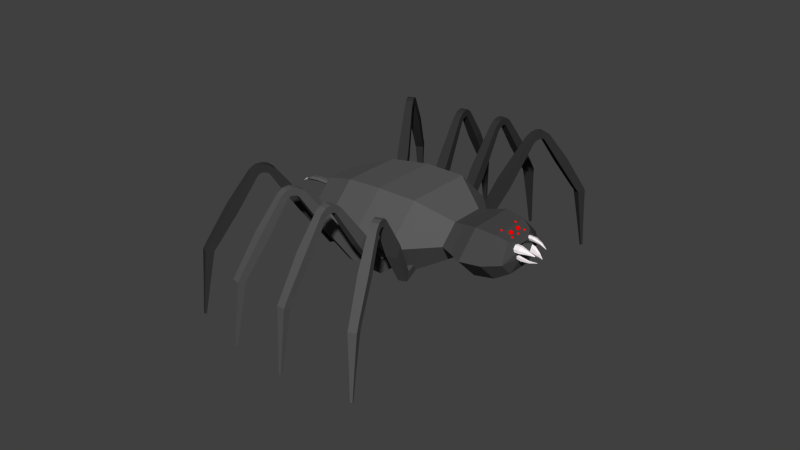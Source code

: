 # Source: Spider.blend  (saved by Blender 2.78.0; exported with 4.5.12 LTS)
import bpy
from mathutils import Matrix  # noqa: F401  (used for matrix-valued properties, if any)

bpy.ops.wm.read_factory_settings(use_empty=True)
scene = bpy.context.scene
scene.name = 'Scene'

# ---- collections
col_collection_1 = bpy.data.collections.new('Collection 1'); scene.collection.children.link(col_collection_1)

# ---- materials (node trees are filled in below, after node groups)
mat_material_006 = bpy.data.materials.new('Material.006')
mat_material_006.alpha_threshold = 0.0
mat_material_006.use_transparent_shadow = False
mat_material_006.diffuse_color = (1.0, 0.9787, 0.9163, 1.0)
mat_material_006.roughness = 0.5
mat_material_004 = bpy.data.materials.new('Material.004')
mat_material_004.alpha_threshold = 0.0
mat_material_004.use_transparent_shadow = False
mat_material_004.diffuse_color = (0.03522, 0.03522, 0.03522, 1.0)
mat_material_004.roughness = 0.5
mat_material_005 = bpy.data.materials.new('Material.005')
mat_material_005.alpha_threshold = 0.0
mat_material_005.use_transparent_shadow = False
mat_material_005.diffuse_color = (0.09463, 0.09463, 0.09463, 1.0)
mat_material_005.roughness = 0.5
mat_material_002 = bpy.data.materials.new('Material.002')
mat_material_002.alpha_threshold = 0.0
mat_material_002.use_transparent_shadow = False
mat_material_002.diffuse_color = (1.0, 0.9335, 0.9626, 1.0)
mat_material_002.roughness = 0.5
mat_material = bpy.data.materials.new('Material')
mat_material.alpha_threshold = 0.0
mat_material.use_transparent_shadow = False
mat_material.diffuse_color = (0.06372, 0.06372, 0.06372, 1.0)
mat_material.roughness = 0.5
mat_material.line_color = (0.0, 0.0, 0.0, 1.0)
mat_material_003 = bpy.data.materials.new('Material.003')
mat_material_003.alpha_threshold = 0.0
mat_material_003.use_transparent_shadow = False
mat_material_003.diffuse_color = (1.0, 0.0, 0.0, 1.0)
mat_material_003.roughness = 0.5
mat_material_001 = bpy.data.materials.new('Material.001')
mat_material_001.alpha_threshold = 0.0
mat_material_001.use_transparent_shadow = False
mat_material_001.diffuse_color = (0.1065, 0.1065, 0.1065, 1.0)
mat_material_001.roughness = 0.5

# ---- material node trees

# ---- world
world_world = bpy.data.worlds.new('World'); scene.world = world_world
world_world.color = (0.05088, 0.05088, 0.05088)
world_world.use_sun_shadow = False
world_world.sun_shadow_jitter_overblur = 0.0
world_world.cycles.sampling_method = 'NONE'
world_world.cycles.sample_map_resolution = 256

# ---- meshes
me_cube_015 = bpy.data.meshes.new('Cube.015')
me_cube_015.from_pydata([(-3.477, -0.007778, -0.369), (-3.477, 0.007779, -0.369), (-3.484, -0.007778, -0.3551), (-3.484, 0.007779, -0.3551), (-3.481, -0.01561, -0.362), (-3.481, 0.01561, -0.362), (-3.163, 0.05368, -0.2234), (-3.211, 0.05368, -0.1273), (-3.187, 0.1077, -0.1753), (-3.211, -0.05368, -0.1273), (-3.187, -0.1077, -0.1753), (-3.163, -0.05368, -0.2234)], [], [(9, 7, 3, 2), (8, 6, 1, 5), (4, 2, 3, 5), (0, 4, 5, 1), (10, 9, 2, 4), (11, 10, 4, 0), (7, 8, 5, 3), (6, 11, 0, 1)])
me_cube_015.materials.append(mat_material_006)
me_cube_015.use_remesh_preserve_volume = False
me_cube_015.use_remesh_preserve_attributes = False
me_cube_015.use_mirror_vertex_groups = False
me_cube_015.update()
me_cube_011 = bpy.data.meshes.new('Cube.011')
me_cube_011.from_pydata([(19.26, -1.16, 3.946), (14.28, -1.188, 8.033), (19.25, 0.8399, 3.944), (14.28, 0.8122, 8.031), (20.53, -1.157, 5.492), (15.55, -1.184, 9.579), (20.52, 0.8433, 5.49), (15.55, 0.8156, 9.576), (19.64, -1.612, 3.629), (20.61, 0.6231, 2.829), (20.91, -1.609, 5.175), (21.88, 0.6264, 4.374), (30.15, -20.29, -4.829), (31.02, -18.89, -5.551), (31.29, -20.29, -3.438), (32.17, -18.89, -4.16), (30.15, -20.29, -4.829), (31.02, -18.89, -5.551), (31.29, -20.29, -3.438), (32.17, -18.89, -4.16), (31.25, -21.33, -5.733), (31.57, -19.58, -5.997), (32.39, -21.33, -4.341), (32.71, -19.58, -4.606), (32.35, -21.63, -6.637), (32.26, -19.83, -6.565), (33.49, -21.62, -5.246), (33.4, -19.83, -5.174), (33.4, -21.43, -7.498), (32.66, -19.9, -6.896), (34.54, -21.43, -6.106), (33.8, -19.9, -5.504), (34.47, -20.48, -8.377), (33.31, -19.48, -7.426), (35.61, -20.47, -6.985), (34.45, -19.48, -6.035), (42.24, -5.757, -14.92), (40.95, -4.65, -13.87), (43.51, -5.753, -13.38), (42.22, -4.646, -12.32), (43.37, -3.367, -15.85), (41.83, -3.126, -14.59), (44.63, -3.364, -14.31), (43.1, -3.123, -13.05), (44.74, 12.58, -16.08), (44.31, 12.65, -15.73), (45.09, 12.58, -15.65), (44.67, 12.65, -15.3), (24.42, -11.25, -0.6704), (26.08, -11.25, 1.353), (27.35, -8.767, 0.3036), (25.69, -8.771, -1.719), (38.46, -13.22, -12.01), (39.94, -13.22, -10.22), (38.44, -11.93, -8.99), (36.96, -11.94, -10.79), (44.09, 5.127, -15.94), (44.84, 5.129, -15.03), (43.94, 5.271, -14.29), (43.19, 5.269, -15.2), (14.99, 1.048, -2.222), (11.67, 1.029, 3.295), (15.0, 3.048, -2.22), (11.68, 3.029, 3.296), (16.7, 1.043, -1.191), (13.38, 1.023, 4.326), (16.71, 3.043, -1.189), (13.39, 3.023, 4.327), (15.25, 0.5958, -2.651), (15.9, 2.83, -3.726), (16.96, 0.5899, -1.62), (17.61, 2.824, -2.695), (22.22, -18.1, -14.16), (22.81, -16.7, -15.13), (23.77, -18.1, -13.23), (24.36, -16.71, -14.21), (22.22, -18.1, -14.16), (22.81, -16.7, -15.13), (23.77, -18.1, -13.23), (24.36, -16.71, -14.21), (22.96, -19.14, -15.38), (23.18, -17.39, -15.74), (24.5, -19.15, -14.46), (24.72, -17.39, -14.81), (23.69, -19.44, -16.61), (23.64, -17.64, -16.51), (25.23, -19.44, -15.68), (25.18, -17.65, -15.58), (24.39, -19.25, -17.77), (23.9, -17.72, -16.95), (25.93, -19.25, -16.84), (25.45, -17.72, -16.02), (25.11, -18.29, -18.95), (24.34, -17.29, -17.67), (26.65, -18.3, -18.02), (25.88, -17.3, -16.74), (30.3, -3.584, -27.7), (29.45, -2.475, -26.28), (32.02, -3.59, -26.67), (31.16, -2.481, -25.25), (31.07, -1.196, -28.95), (30.04, -0.9526, -27.25), (32.78, -1.202, -27.92), (31.76, -0.9585, -26.22), (32.36, 14.75, -29.61), (32.07, 14.81, -29.14), (32.83, 14.74, -29.32), (32.55, 14.81, -28.85), (18.26, -9.049, -8.313), (20.5, -9.056, -6.964), (21.36, -6.579, -8.374), (19.12, -6.571, -9.724), (27.68, -11.04, -23.71), (29.68, -11.05, -22.51), (28.68, -9.761, -20.85), (26.69, -9.755, -22.05), (31.76, 7.296, -29.27), (32.77, 7.292, -28.66), (32.17, 7.435, -27.66), (31.16, 7.439, -28.27), (6.68, 0.3784, -5.496), (4.321, 0.3575, 0.4946), (6.659, 2.378, -5.505), (4.3, 2.357, 0.4849), (8.541, 0.4014, -4.763), (6.181, 0.3805, 1.228), (8.52, 2.401, -4.772), (6.16, 2.38, 1.218), (6.868, -0.07422, -5.959), (7.306, 2.16, -7.139), (8.729, -0.05121, -5.226), (9.166, 2.183, -6.406), (12.1, -18.76, -18.37), (12.5, -17.37, -19.43), (13.77, -18.74, -17.71), (14.17, -17.35, -18.77), (12.1, -18.76, -18.37), (12.5, -17.37, -19.43), (13.77, -18.74, -17.71), (14.17, -17.35, -18.77), (12.63, -19.81, -19.69), (12.76, -18.05, -20.09), (14.3, -19.79, -19.03), (14.44, -18.03, -19.43), (13.15, -20.1, -21.02), (13.09, -18.31, -20.92), (14.83, -20.08, -20.36), (14.77, -18.29, -20.26), (13.65, -19.91, -22.28), (13.29, -18.38, -21.4), (15.32, -19.89, -21.62), (14.96, -18.36, -20.74), (14.15, -18.96, -23.57), (13.59, -17.96, -22.18), (15.82, -18.93, -22.91), (15.26, -17.94, -21.52), (17.63, -4.249, -33.14), (17.01, -3.141, -31.59), (19.49, -4.226, -32.41), (18.87, -3.118, -30.86), (18.14, -1.861, -34.51), (17.41, -1.618, -32.66), (20.0, -1.838, -33.78), (19.27, -1.595, -31.93), (19.09, 14.09, -35.45), (18.88, 14.16, -34.94), (19.6, 14.1, -35.25), (19.4, 14.16, -34.73), (9.032, -9.722, -11.99), (11.47, -9.691, -11.03), (12.05, -7.214, -12.58), (9.611, -7.244, -13.54), (15.81, -11.71, -28.72), (17.97, -11.69, -27.87), (17.25, -10.4, -26.08), (15.08, -10.42, -26.93), (18.66, 6.636, -34.97), (19.75, 6.649, -34.54), (19.32, 6.792, -33.46), (18.23, 6.779, -33.89), (-1.0, -0.9748, -5.438), (-1.0, -1.0, 1.0), (-1.0, 1.025, -5.438), (-1.0, 1.0, 1.0), (1.0, -0.9748, -5.438), (1.0, -1.0, 1.0), (1.0, 1.025, -5.438), (1.0, 1.0, 1.0), (-1.0, -1.427, -5.938), (-1.0, 0.8077, -7.196), (1.0, -1.427, -5.938), (1.0, 0.8077, -7.196), (-0.9002, -20.11, -19.41), (-0.9002, -18.71, -20.55), (0.9002, -20.11, -19.41), (0.9002, -18.71, -20.55), (-0.9002, -20.11, -19.41), (-0.9002, -18.71, -20.55), (0.9002, -20.11, -19.41), (0.9002, -18.71, -20.55), (-0.9002, -21.15, -20.84), (-0.9002, -19.4, -21.25), (0.9002, -21.15, -20.84), (0.9002, -19.4, -21.25), (-0.9002, -21.45, -22.27), (-0.9002, -19.65, -22.15), (0.9002, -21.45, -22.27), (0.9002, -19.65, -22.15), (-0.9002, -21.25, -23.62), (-0.9002, -19.72, -22.67), (0.9002, -21.25, -23.62), (0.9002, -19.72, -22.67), (-0.9002, -20.3, -25.0), (-0.9002, -19.3, -23.51), (0.9002, -20.3, -25.0), (0.9002, -19.3, -23.51), (-1.0, -5.583, -35.17), (-1.0, -4.475, -33.51), (1.0, -5.583, -35.17), (1.0, -4.475, -33.51), (-1.0, -3.194, -36.63), (-1.0, -2.952, -34.65), (1.0, -3.194, -36.63), (1.0, -2.952, -34.65), (-0.2781, 12.75, -37.85), (-0.2781, 12.82, -37.3), (0.2781, 12.75, -37.85), (0.2781, 12.82, -37.3), (-1.309, -11.07, -12.35), (1.309, -11.07, -12.35), (1.309, -8.589, -14.0), (-1.309, -8.589, -14.0), (-1.163, -13.05, -30.4), (1.163, -13.05, -30.4), (1.163, -11.76, -28.47), (-1.163, -11.76, -28.47), (-0.5877, 5.3, -37.25), (0.5877, 5.3, -37.25), (0.5877, 5.442, -36.09), (-0.5877, 5.442, -36.09), (11.77, -1.687, 26.13), (11.49, -1.639, 19.7), (11.77, 0.3133, 26.16), (11.5, 0.3611, 19.73), (9.776, -1.687, 26.22), (9.496, -1.639, 19.79), (9.777, 0.3129, 26.24), (9.497, 0.3607, 19.81), (11.8, -2.144, 26.63), (11.85, 0.07595, 27.91), (9.798, -2.145, 26.72), (9.853, 0.07546, 28.0), (12.28, -20.98, 39.89), (12.33, -19.59, 41.04), (10.48, -20.98, 39.96), (10.53, -19.59, 41.11), (12.28, -20.98, 39.89), (12.33, -19.59, 41.04), (10.48, -20.98, 39.96), (10.53, -19.59, 41.11), (12.34, -22.04, 41.3), (12.36, -20.29, 41.73), (10.54, -22.04, 41.38), (10.56, -20.29, 41.81), (12.4, -22.35, 42.72), (12.4, -20.55, 42.62), (10.6, -22.35, 42.8), (10.6, -20.55, 42.7), (12.46, -22.17, 44.07), (12.42, -20.63, 43.14), (10.66, -22.17, 44.15), (10.62, -20.63, 43.22), (12.52, -21.23, 45.47), (12.46, -20.22, 43.98), (10.72, -21.23, 45.54), (10.66, -20.22, 44.06), (13.07, -6.631, 55.79), (12.99, -5.505, 54.14), (11.07, -6.632, 55.87), (11.0, -5.505, 54.22), (13.13, -4.259, 57.27), (13.04, -3.995, 55.29), (11.13, -4.259, 57.36), (11.05, -3.995, 55.38), (12.46, 11.67, 58.7), (12.44, 11.75, 58.15), (11.91, 11.67, 58.72), (11.89, 11.74, 58.17), (12.38, -11.86, 32.91), (9.766, -11.86, 33.03), (9.838, -9.397, 34.7), (12.45, -9.397, 34.59), (13.02, -14.04, 50.93), (10.7, -14.04, 51.03), (10.61, -12.73, 49.11), (12.94, -12.73, 49.01), (12.75, 4.227, 58.01), (11.57, 4.227, 58.06), (11.52, 4.382, 56.89), (12.7, 4.382, 56.84), (3.057, -0.6116, 24.74), (3.947, -0.5641, 18.36), (3.056, 1.388, 24.76), (3.945, 1.436, 18.38), (1.076, -0.6101, 24.46), (1.966, -0.5626, 18.09), (1.075, 1.39, 24.48), (1.964, 1.437, 18.11), (2.989, -1.07, 25.23), (2.813, 1.151, 26.5), (1.008, -1.068, 24.95), (0.8323, 1.152, 26.22), (1.043, -19.9, 38.35), (0.8851, -18.52, 39.49), (-0.7402, -19.9, 38.1), (-0.8981, -18.52, 39.24), (1.043, -19.9, 38.35), (0.8851, -18.52, 39.49), (-0.7402, -19.9, 38.1), (-0.8981, -18.52, 39.24), (0.8469, -20.96, 39.75), (0.7883, -19.21, 40.18), (-0.9363, -20.96, 39.5), (-0.9949, -19.21, 39.93), (0.6503, -21.27, 41.16), (0.665, -19.48, 41.06), (-1.133, -21.27, 40.91), (-1.118, -19.47, 40.81), (0.4629, -21.09, 42.5), (0.593, -19.55, 41.58), (-1.32, -21.09, 42.25), (-1.19, -19.55, 41.33), (0.2711, -20.15, 43.88), (0.4774, -19.14, 42.41), (-1.512, -20.15, 43.63), (-1.306, -19.14, 42.16), (-1.046, -5.555, 54.13), (-0.8169, -4.429, 52.5), (-3.027, -5.553, 53.86), (-2.798, -4.427, 52.22), (-1.25, -3.183, 55.61), (-0.9757, -2.918, 53.64), (-3.231, -3.181, 55.33), (-2.957, -2.917, 53.37), (-2.145, 12.75, 56.89), (-2.069, 12.82, 56.34), (-2.696, 12.75, 56.81), (-2.619, 12.82, 56.27), (2.416, -10.78, 31.51), (-0.1766, -10.78, 31.15), (-0.4062, -8.32, 32.81), (2.187, -8.322, 33.17), (-0.2202, -12.97, 49.35), (-2.524, -12.96, 49.03), (-2.257, -11.65, 47.12), (0.04625, -11.66, 47.45), (-1.75, 5.304, 56.26), (-2.914, 5.305, 56.1), (-2.753, 5.46, 54.94), (-1.589, 5.459, 55.1), (-4.12, -0.2692, 22.24), (-1.823, -0.2237, 16.23), (-4.124, 1.731, 22.26), (-1.827, 1.776, 16.25), (-5.988, -0.2651, 21.53), (-3.691, -0.2197, 15.51), (-5.992, 1.735, 21.55), (-3.695, 1.78, 15.53), (-4.297, -0.7269, 22.7), (-4.751, 1.494, 23.9), (-6.166, -0.7229, 21.99), (-6.619, 1.498, 23.19), (-9.161, -19.56, 35.05), (-9.569, -18.17, 36.13), (-10.84, -19.55, 34.41), (-11.25, -18.17, 35.48), (-9.161, -19.56, 35.05), (-9.569, -18.17, 36.13), (-10.84, -19.55, 34.41), (-11.25, -18.17, 35.48), (-9.668, -20.61, 36.37), (-9.819, -18.87, 36.78), (-11.35, -20.61, 35.73), (-11.5, -18.86, 36.14), (-10.18, -20.93, 37.7), (-10.14, -19.13, 37.61), (-11.86, -20.92, 37.06), (-11.82, -19.12, 36.97), (-10.66, -20.75, 38.97), (-10.32, -19.21, 38.1), (-12.34, -20.74, 38.33), (-12.01, -19.2, 37.45), (-11.16, -19.81, 40.27), (-10.62, -18.79, 38.88), (-12.84, -19.8, 39.63), (-12.3, -18.79, 38.24), (-14.72, -5.203, 49.97), (-14.13, -4.077, 48.42), (-16.59, -5.199, 49.25), (-16.0, -4.073, 47.71), (-15.25, -2.83, 51.36), (-14.54, -2.567, 49.5), (-17.11, -2.826, 50.64), (-16.41, -2.563, 48.79), (-16.39, 13.1, 52.41), (-16.19, 13.18, 51.89), (-16.9, 13.1, 52.21), (-16.71, 13.18, 51.69), (-6.277, -10.44, 28.7), (-8.723, -10.43, 27.76), (-9.316, -7.972, 29.33), (-6.871, -7.977, 30.27), (-12.85, -12.62, 45.49), (-15.02, -12.61, 44.66), (-14.33, -11.3, 42.86), (-12.16, -11.31, 43.69), (-15.87, 5.657, 51.88), (-16.97, 5.659, 51.46), (-16.55, 5.814, 50.37), (-15.45, 5.812, 50.79), (-10.01, -0.2558, 19.89), (-5.679, -0.2175, 15.12), (-10.01, 1.744, 19.9), (-5.687, 1.782, 15.14), (-11.49, -0.2482, 18.54), (-7.16, -0.2098, 13.77), (-11.5, 1.752, 18.56), (-7.167, 1.79, 13.79), (-10.34, -0.713, 20.25), (-11.2, 1.509, 21.2), (-11.82, -0.7054, 18.91), (-12.68, 1.517, 19.86), (-19.4, -19.53, 29.98), (-20.17, -18.14, 30.83), (-20.74, -19.52, 28.77), (-21.51, -18.13, 29.62), (-19.4, -19.53, 29.98), (-20.17, -18.14, 30.83), (-20.74, -19.52, 28.77), (-21.51, -18.13, 29.62), (-20.36, -20.58, 31.02), (-20.64, -18.84, 31.34), (-21.69, -20.58, 29.81), (-21.98, -18.83, 30.13), (-21.31, -20.89, 32.07), (-21.24, -19.1, 32.0), (-22.65, -20.89, 30.86), (-22.58, -19.09, 30.79), (-22.23, -20.71, 33.08), (-21.59, -19.17, 32.39), (-23.56, -20.71, 31.87), (-22.93, -19.17, 31.18), (-23.16, -19.77, 34.11), (-22.16, -18.76, 33.01), (-24.49, -19.76, 32.9), (-23.49, -18.75, 31.8), (-29.98, -5.157, 41.85), (-28.86, -4.033, 40.63), (-31.46, -5.149, 40.51), (-30.34, -4.025, 39.28), (-30.97, -2.783, 42.96), (-29.64, -2.521, 41.49), (-32.45, -2.775, 41.61), (-31.12, -2.514, 40.14), (-32.38, 13.15, 43.53), (-32.01, 13.23, 43.12), (-32.79, 13.16, 43.15), (-32.42, 13.23, 42.74), (-14.39, -10.42, 25.11), (-16.33, -10.41, 23.35), (-17.44, -7.945, 24.6), (-15.5, -7.955, 26.36), (-26.62, -12.57, 38.36), (-28.34, -12.57, 36.79), (-27.05, -11.26, 35.37), (-25.33, -11.27, 36.94), (-31.72, 5.706, 43.22), (-32.59, 5.71, 42.43), (-31.81, 5.864, 41.57), (-30.94, 5.86, 42.36)], [], [(1, 3, 2, 0), (3, 7, 6, 2), (7, 5, 4, 6), (5, 1, 0, 4), (2, 6, 11, 9), (5, 7, 3, 1), (49, 48, 12, 14), (4, 0, 8, 10), (6, 4, 10, 11), (0, 2, 9, 8), (15, 14, 18, 19), (51, 50, 15, 13), (50, 49, 14, 15), (48, 51, 13, 12), (19, 18, 22, 23), (12, 13, 17, 16), (14, 12, 16, 18), (13, 15, 19, 17), (22, 20, 24, 26), (16, 17, 21, 20), (18, 16, 20, 22), (17, 19, 23, 21), (27, 26, 30, 31), (21, 23, 27, 25), (23, 22, 26, 27), (20, 21, 25, 24), (28, 29, 33, 32), (24, 25, 29, 28), (26, 24, 28, 30), (25, 27, 31, 29), (53, 52, 36, 38), (30, 28, 32, 34), (29, 31, 35, 33), (31, 30, 34, 35), (39, 38, 42, 43), (55, 54, 39, 37), (54, 53, 38, 39), (52, 55, 37, 36), (57, 56, 44, 46), (36, 37, 41, 40), (38, 36, 40, 42), (37, 39, 43, 41), (44, 45, 47, 46), (59, 58, 47, 45), (58, 57, 46, 47), (56, 59, 45, 44), (8, 9, 51, 48), (11, 10, 49, 50), (9, 11, 50, 51), (10, 8, 48, 49), (32, 33, 55, 52), (35, 34, 53, 54), (33, 35, 54, 55), (34, 32, 52, 53), (40, 41, 59, 56), (43, 42, 57, 58), (41, 43, 58, 59), (42, 40, 56, 57), (61, 63, 62, 60), (63, 67, 66, 62), (67, 65, 64, 66), (65, 61, 60, 64), (62, 66, 71, 69), (65, 67, 63, 61), (109, 108, 72, 74), (64, 60, 68, 70), (66, 64, 70, 71), (60, 62, 69, 68), (75, 74, 78, 79), (111, 110, 75, 73), (110, 109, 74, 75), (108, 111, 73, 72), (79, 78, 82, 83), (72, 73, 77, 76), (74, 72, 76, 78), (73, 75, 79, 77), (82, 80, 84, 86), (76, 77, 81, 80), (78, 76, 80, 82), (77, 79, 83, 81), (87, 86, 90, 91), (81, 83, 87, 85), (83, 82, 86, 87), (80, 81, 85, 84), (88, 89, 93, 92), (84, 85, 89, 88), (86, 84, 88, 90), (85, 87, 91, 89), (113, 112, 96, 98), (90, 88, 92, 94), (89, 91, 95, 93), (91, 90, 94, 95), (99, 98, 102, 103), (115, 114, 99, 97), (114, 113, 98, 99), (112, 115, 97, 96), (117, 116, 104, 106), (96, 97, 101, 100), (98, 96, 100, 102), (97, 99, 103, 101), (104, 105, 107, 106), (119, 118, 107, 105), (118, 117, 106, 107), (116, 119, 105, 104), (68, 69, 111, 108), (71, 70, 109, 110), (69, 71, 110, 111), (70, 68, 108, 109), (92, 93, 115, 112), (95, 94, 113, 114), (93, 95, 114, 115), (94, 92, 112, 113), (100, 101, 119, 116), (103, 102, 117, 118), (101, 103, 118, 119), (102, 100, 116, 117), (121, 123, 122, 120), (123, 127, 126, 122), (127, 125, 124, 126), (125, 121, 120, 124), (122, 126, 131, 129), (125, 127, 123, 121), (169, 168, 132, 134), (124, 120, 128, 130), (126, 124, 130, 131), (120, 122, 129, 128), (135, 134, 138, 139), (171, 170, 135, 133), (170, 169, 134, 135), (168, 171, 133, 132), (139, 138, 142, 143), (132, 133, 137, 136), (134, 132, 136, 138), (133, 135, 139, 137), (142, 140, 144, 146), (136, 137, 141, 140), (138, 136, 140, 142), (137, 139, 143, 141), (147, 146, 150, 151), (141, 143, 147, 145), (143, 142, 146, 147), (140, 141, 145, 144), (148, 149, 153, 152), (144, 145, 149, 148), (146, 144, 148, 150), (145, 147, 151, 149), (173, 172, 156, 158), (150, 148, 152, 154), (149, 151, 155, 153), (151, 150, 154, 155), (159, 158, 162, 163), (175, 174, 159, 157), (174, 173, 158, 159), (172, 175, 157, 156), (177, 176, 164, 166), (156, 157, 161, 160), (158, 156, 160, 162), (157, 159, 163, 161), (164, 165, 167, 166), (179, 178, 167, 165), (178, 177, 166, 167), (176, 179, 165, 164), (128, 129, 171, 168), (131, 130, 169, 170), (129, 131, 170, 171), (130, 128, 168, 169), (152, 153, 175, 172), (155, 154, 173, 174), (153, 155, 174, 175), (154, 152, 172, 173), (160, 161, 179, 176), (163, 162, 177, 178), (161, 163, 178, 179), (162, 160, 176, 177), (181, 183, 182, 180), (183, 187, 186, 182), (187, 185, 184, 186), (185, 181, 180, 184), (182, 186, 191, 189), (185, 187, 183, 181), (229, 228, 192, 194), (184, 180, 188, 190), (186, 184, 190, 191), (180, 182, 189, 188), (195, 194, 198, 199), (231, 230, 195, 193), (230, 229, 194, 195), (228, 231, 193, 192), (199, 198, 202, 203), (192, 193, 197, 196), (194, 192, 196, 198), (193, 195, 199, 197), (202, 200, 204, 206), (196, 197, 201, 200), (198, 196, 200, 202), (197, 199, 203, 201), (207, 206, 210, 211), (201, 203, 207, 205), (203, 202, 206, 207), (200, 201, 205, 204), (208, 209, 213, 212), (204, 205, 209, 208), (206, 204, 208, 210), (205, 207, 211, 209), (233, 232, 216, 218), (210, 208, 212, 214), (209, 211, 215, 213), (211, 210, 214, 215), (219, 218, 222, 223), (235, 234, 219, 217), (234, 233, 218, 219), (232, 235, 217, 216), (237, 236, 224, 226), (216, 217, 221, 220), (218, 216, 220, 222), (217, 219, 223, 221), (224, 225, 227, 226), (239, 238, 227, 225), (238, 237, 226, 227), (236, 239, 225, 224), (188, 189, 231, 228), (191, 190, 229, 230), (189, 191, 230, 231), (190, 188, 228, 229), (212, 213, 235, 232), (215, 214, 233, 234), (213, 215, 234, 235), (214, 212, 232, 233), (220, 221, 239, 236), (223, 222, 237, 238), (221, 223, 238, 239), (222, 220, 236, 237), (241, 243, 242, 240), (243, 247, 246, 242), (247, 245, 244, 246), (245, 241, 240, 244), (242, 246, 251, 249), (245, 247, 243, 241), (289, 288, 252, 254), (244, 240, 248, 250), (246, 244, 250, 251), (240, 242, 249, 248), (255, 254, 258, 259), (291, 290, 255, 253), (290, 289, 254, 255), (288, 291, 253, 252), (259, 258, 262, 263), (252, 253, 257, 256), (254, 252, 256, 258), (253, 255, 259, 257), (262, 260, 264, 266), (256, 257, 261, 260), (258, 256, 260, 262), (257, 259, 263, 261), (267, 266, 270, 271), (261, 263, 267, 265), (263, 262, 266, 267), (260, 261, 265, 264), (268, 269, 273, 272), (264, 265, 269, 268), (266, 264, 268, 270), (265, 267, 271, 269), (293, 292, 276, 278), (270, 268, 272, 274), (269, 271, 275, 273), (271, 270, 274, 275), (279, 278, 282, 283), (295, 294, 279, 277), (294, 293, 278, 279), (292, 295, 277, 276), (297, 296, 284, 286), (276, 277, 281, 280), (278, 276, 280, 282), (277, 279, 283, 281), (284, 285, 287, 286), (299, 298, 287, 285), (298, 297, 286, 287), (296, 299, 285, 284), (248, 249, 291, 288), (251, 250, 289, 290), (249, 251, 290, 291), (250, 248, 288, 289), (272, 273, 295, 292), (275, 274, 293, 294), (273, 275, 294, 295), (274, 272, 292, 293), (280, 281, 299, 296), (283, 282, 297, 298), (281, 283, 298, 299), (282, 280, 296, 297), (301, 303, 302, 300), (303, 307, 306, 302), (307, 305, 304, 306), (305, 301, 300, 304), (302, 306, 311, 309), (305, 307, 303, 301), (349, 348, 312, 314), (304, 300, 308, 310), (306, 304, 310, 311), (300, 302, 309, 308), (315, 314, 318, 319), (351, 350, 315, 313), (350, 349, 314, 315), (348, 351, 313, 312), (319, 318, 322, 323), (312, 313, 317, 316), (314, 312, 316, 318), (313, 315, 319, 317), (322, 320, 324, 326), (316, 317, 321, 320), (318, 316, 320, 322), (317, 319, 323, 321), (327, 326, 330, 331), (321, 323, 327, 325), (323, 322, 326, 327), (320, 321, 325, 324), (328, 329, 333, 332), (324, 325, 329, 328), (326, 324, 328, 330), (325, 327, 331, 329), (353, 352, 336, 338), (330, 328, 332, 334), (329, 331, 335, 333), (331, 330, 334, 335), (339, 338, 342, 343), (355, 354, 339, 337), (354, 353, 338, 339), (352, 355, 337, 336), (357, 356, 344, 346), (336, 337, 341, 340), (338, 336, 340, 342), (337, 339, 343, 341), (344, 345, 347, 346), (359, 358, 347, 345), (358, 357, 346, 347), (356, 359, 345, 344), (308, 309, 351, 348), (311, 310, 349, 350), (309, 311, 350, 351), (310, 308, 348, 349), (332, 333, 355, 352), (335, 334, 353, 354), (333, 335, 354, 355), (334, 332, 352, 353), (340, 341, 359, 356), (343, 342, 357, 358), (341, 343, 358, 359), (342, 340, 356, 357), (361, 363, 362, 360), (363, 367, 366, 362), (367, 365, 364, 366), (365, 361, 360, 364), (362, 366, 371, 369), (365, 367, 363, 361), (409, 408, 372, 374), (364, 360, 368, 370), (366, 364, 370, 371), (360, 362, 369, 368), (375, 374, 378, 379), (411, 410, 375, 373), (410, 409, 374, 375), (408, 411, 373, 372), (379, 378, 382, 383), (372, 373, 377, 376), (374, 372, 376, 378), (373, 375, 379, 377), (382, 380, 384, 386), (376, 377, 381, 380), (378, 376, 380, 382), (377, 379, 383, 381), (387, 386, 390, 391), (381, 383, 387, 385), (383, 382, 386, 387), (380, 381, 385, 384), (388, 389, 393, 392), (384, 385, 389, 388), (386, 384, 388, 390), (385, 387, 391, 389), (413, 412, 396, 398), (390, 388, 392, 394), (389, 391, 395, 393), (391, 390, 394, 395), (399, 398, 402, 403), (415, 414, 399, 397), (414, 413, 398, 399), (412, 415, 397, 396), (417, 416, 404, 406), (396, 397, 401, 400), (398, 396, 400, 402), (397, 399, 403, 401), (404, 405, 407, 406), (419, 418, 407, 405), (418, 417, 406, 407), (416, 419, 405, 404), (368, 369, 411, 408), (371, 370, 409, 410), (369, 371, 410, 411), (370, 368, 408, 409), (392, 393, 415, 412), (395, 394, 413, 414), (393, 395, 414, 415), (394, 392, 412, 413), (400, 401, 419, 416), (403, 402, 417, 418), (401, 403, 418, 419), (402, 400, 416, 417), (421, 423, 422, 420), (423, 427, 426, 422), (427, 425, 424, 426), (425, 421, 420, 424), (422, 426, 431, 429), (425, 427, 423, 421), (469, 468, 432, 434), (424, 420, 428, 430), (426, 424, 430, 431), (420, 422, 429, 428), (435, 434, 438, 439), (471, 470, 435, 433), (470, 469, 434, 435), (468, 471, 433, 432), (439, 438, 442, 443), (432, 433, 437, 436), (434, 432, 436, 438), (433, 435, 439, 437), (442, 440, 444, 446), (436, 437, 441, 440), (438, 436, 440, 442), (437, 439, 443, 441), (447, 446, 450, 451), (441, 443, 447, 445), (443, 442, 446, 447), (440, 441, 445, 444), (448, 449, 453, 452), (444, 445, 449, 448), (446, 444, 448, 450), (445, 447, 451, 449), (473, 472, 456, 458), (450, 448, 452, 454), (449, 451, 455, 453), (451, 450, 454, 455), (459, 458, 462, 463), (475, 474, 459, 457), (474, 473, 458, 459), (472, 475, 457, 456), (477, 476, 464, 466), (456, 457, 461, 460), (458, 456, 460, 462), (457, 459, 463, 461), (464, 465, 467, 466), (479, 478, 467, 465), (478, 477, 466, 467), (476, 479, 465, 464), (428, 429, 471, 468), (431, 430, 469, 470), (429, 431, 470, 471), (430, 428, 468, 469), (452, 453, 475, 472), (455, 454, 473, 474), (453, 455, 474, 475), (454, 452, 472, 473), (460, 461, 479, 476), (463, 462, 477, 478), (461, 463, 478, 479), (462, 460, 476, 477)])
me_cube_011.polygons.foreach_set('material_index', [0, 0, 0, 0, 0, 0, 0, 0, 0, 0, 0, 0, 0, 0, 0, 0, 0, 0, 0, 0, 0, 0, 0, 0, 0, 0, 0, 0, 0, 0, 0, 0, 0, 0, 0, 0, 0, 0, 0, 0, 0, 0, 0, 0, 0, 0, 0, 0, 0, 0, 0, 0, 0, 0, 0, 0, 0, 0, 0, 0, 0, 0, 0, 0, 0, 0, 0, 0, 0, 0, 0, 0, 0, 0, 0, 0, 0, 0, 0, 0, 0, 0, 0, 0, 0, 0, 0, 0, 0, 0, 0, 0, 0, 0, 0, 0, 0, 0, 0, 0, 0, 0, 0, 0, 0, 0, 0, 0, 0, 0, 0, 0, 0, 0, 0, 0, 0, 0, 0, 0, 0, 0, 0, 0, 0, 0, 0, 0, 0, 0, 0, 0, 0, 0, 0, 0, 0, 0, 0, 0, 0, 0, 0, 0, 0, 0, 0, 0, 0, 0, 0, 0, 0, 0, 0, 0, 0, 0, 0, 0, 0, 0, 0, 0, 0, 0, 0, 0, 0, 0, 0, 0, 0, 0, 0, 0, 0, 0, 0, 0, 0, 0, 0, 0, 0, 0, 0, 0, 0, 0, 0, 0, 0, 0, 0, 0, 0, 0, 0, 0, 0, 0, 0, 0, 0, 0, 0, 0, 0, 0, 0, 0, 0, 0, 0, 0, 0, 0, 0, 0, 0, 0, 0, 0, 0, 0, 0, 0, 0, 0, 0, 0, 0, 0, 0, 0, 0, 0, 0, 0, 0, 0, 0, 0, 0, 0, 0, 0, 0, 0, 0, 0, 0, 0, 0, 0, 0, 0, 0, 0, 0, 0, 0, 0, 0, 0, 0, 0, 0, 0, 0, 0, 0, 0, 0, 0, 0, 0, 0, 0, 0, 0, 0, 0, 0, 0, 0, 0, 0, 0, 1, 1, 1, 1, 1, 1, 1, 1, 1, 1, 1, 1, 1, 1, 1, 1, 1, 1, 1, 1, 1, 1, 1, 1, 1, 1, 1, 1, 1, 1, 1, 1, 1, 1, 1, 1, 1, 1, 1, 1, 1, 1, 1, 1, 1, 1, 1, 1, 1, 1, 1, 1, 1, 1, 1, 1, 1, 1, 1, 1, 1, 1, 1, 1, 1, 1, 1, 1, 1, 1, 1, 1, 1, 1, 1, 1, 1, 1, 1, 1, 1, 1, 1, 1, 1, 1, 1, 1, 1, 1, 1, 1, 1, 1, 1, 1, 1, 1, 1, 1, 1, 1, 1, 1, 1, 1, 1, 1, 1, 1, 1, 1, 1, 1, 1, 1, 1, 1, 1, 1, 1, 1, 1, 1, 1, 1, 1, 1, 1, 1, 1, 1, 1, 1, 1, 1, 1, 1, 1, 1, 1, 1, 1, 1, 1, 1, 1, 1, 1, 1, 1, 1, 1, 1, 1, 1, 1, 1, 1, 1, 1, 1, 1, 1, 1, 1, 1, 1, 1, 1, 1, 1, 1, 1])
me_cube_011.materials.append(mat_material_004)
me_cube_011.materials.append(mat_material_005)
me_cube_011.use_remesh_preserve_volume = False
me_cube_011.use_remesh_preserve_attributes = False
me_cube_011.use_mirror_vertex_groups = False
me_cube_011.update()
me_cube_002 = bpy.data.meshes.new('Cube.002')
me_cube_002.from_pydata([(10.49, -0.3685, 0.3032), (10.49, -0.38, 0.2927), (10.49, -0.3783, 0.314), (10.49, -0.3899, 0.3036), (10.49, -0.3676, 0.3138), (10.49, -0.3907, 0.2929), (9.81, -0.5334, 0.3345), (9.823, -0.674, 0.3406), (9.837, -0.6658, 0.4809), (9.839, -0.5179, 0.6143), (9.826, -0.3772, 0.6082), (9.812, -0.3855, 0.4679), (9.378, -0.6763, 0.3489), (9.381, -0.5207, 0.6233), (9.381, -0.3795, 0.6165), (9.379, -0.3873, 0.4755), (9.377, -0.5352, 0.3421), (9.38, -0.6686, 0.49), (10.16, -0.4834, 0.3431), (10.2, -0.5514, 0.4181), (10.18, -0.5576, 0.3444), (10.2, -0.4717, 0.49), (10.18, -0.3976, 0.4887), (10.16, -0.4037, 0.415), (10.48, 0.4921, 0.2894), (10.48, 0.4776, 0.295), (10.49, 0.4974, 0.3029), (10.49, 0.4829, 0.3086), (10.49, 0.5021, 0.2933), (10.49, 0.473, 0.3047), (9.811, 0.4462, 0.4674), (9.826, 0.3885, 0.5954), (9.842, 0.5176, 0.6507), (9.842, 0.7032, 0.5785), (9.826, 0.7609, 0.4505), (9.811, 0.6318, 0.3951), (9.381, 0.3949, 0.6121), (9.385, 0.7101, 0.5962), (9.381, 0.7674, 0.4671), (9.378, 0.6379, 0.4107), (9.378, 0.4523, 0.483), (9.385, 0.5245, 0.6685), (10.16, 0.4763, 0.4181), (10.2, 0.5127, 0.5116), (10.18, 0.4441, 0.4845), (10.2, 0.6127, 0.4727), (10.18, 0.6449, 0.4063), (10.16, 0.5763, 0.3792), (10.47, 0.2472, -0.09976), (10.47, 0.2524, -0.08568), (10.47, 0.2605, -0.1061), (10.47, 0.2656, -0.09204), (10.47, 0.2513, -0.11), (10.47, 0.2616, -0.08177), (9.843, 0.4792, 0.119), (9.884, 0.6034, 0.1723), (9.872, 0.6616, 0.04419), (9.818, 0.596, -0.1361), (9.777, 0.4717, -0.1894), (9.79, 0.4135, -0.06128), (9.456, 0.6574, 0.2799), (9.378, 0.652, -0.02581), (9.348, 0.5256, -0.0818), (9.373, 0.4654, 0.04367), (9.426, 0.531, 0.2239), (9.431, 0.7176, 0.1545), (10.17, 0.4021, 0.0004845), (10.2, 0.4933, -0.04338), (10.2, 0.4655, 0.02746), (10.17, 0.4579, -0.1406), (10.14, 0.3945, -0.1675), (10.14, 0.3667, -0.09669), (10.48, -0.1408, -0.1129), (10.47, -0.1293, -0.1219), (10.48, -0.1497, -0.1254), (10.48, -0.1382, -0.1345), (10.48, -0.151, -0.1146), (10.47, -0.128, -0.1328), (9.794, -0.2496, -0.0365), (9.755, -0.2388, -0.172), (9.784, -0.3758, -0.1903), (9.852, -0.5227, -0.07393), (9.89, -0.5335, 0.06157), (9.861, -0.3965, 0.0799), (9.342, -0.3095, -0.02188), (9.427, -0.5957, 0.07975), (9.477, -0.6042, 0.2117), (9.459, -0.4648, 0.2265), (9.392, -0.3179, 0.1101), (9.36, -0.4488, -0.03666), (10.14, -0.2143, -0.1118), (10.15, -0.2757, -0.1984), (10.13, -0.2051, -0.1867), (10.19, -0.3548, -0.1357), (10.2, -0.364, -0.06078), (10.17, -0.2934, -0.04904)], [], [(21, 19, 3, 2), (20, 18, 1, 5), (4, 2, 3, 5), (0, 4, 5, 1), (22, 21, 2, 4), (23, 22, 4, 0), (19, 20, 5, 3), (18, 23, 0, 1), (16, 15, 11, 6), (17, 12, 7, 8), (15, 14, 10, 11), (14, 13, 9, 10), (12, 16, 6, 7), (13, 17, 8, 9), (6, 11, 23, 18), (8, 7, 20, 19), (11, 10, 22, 23), (10, 9, 21, 22), (7, 6, 18, 20), (9, 8, 19, 21), (45, 43, 27, 26), (44, 42, 25, 29), (28, 26, 27, 29), (24, 28, 29, 25), (46, 45, 26, 28), (47, 46, 28, 24), (43, 44, 29, 27), (42, 47, 24, 25), (40, 39, 35, 30), (41, 36, 31, 32), (39, 38, 34, 35), (38, 37, 33, 34), (36, 40, 30, 31), (37, 41, 32, 33), (30, 35, 47, 42), (32, 31, 44, 43), (35, 34, 46, 47), (34, 33, 45, 46), (31, 30, 42, 44), (33, 32, 43, 45), (69, 67, 51, 50), (68, 66, 49, 53), (52, 50, 51, 53), (48, 52, 53, 49), (70, 69, 50, 52), (71, 70, 52, 48), (67, 68, 53, 51), (66, 71, 48, 49), (64, 63, 59, 54), (65, 60, 55, 56), (63, 62, 58, 59), (62, 61, 57, 58), (60, 64, 54, 55), (61, 65, 56, 57), (54, 59, 71, 66), (56, 55, 68, 67), (59, 58, 70, 71), (58, 57, 69, 70), (55, 54, 66, 68), (57, 56, 67, 69), (93, 91, 75, 74), (92, 90, 73, 77), (76, 74, 75, 77), (72, 76, 77, 73), (94, 93, 74, 76), (95, 94, 76, 72), (91, 92, 77, 75), (90, 95, 72, 73), (88, 87, 83, 78), (89, 84, 79, 80), (87, 86, 82, 83), (86, 85, 81, 82), (84, 88, 78, 79), (85, 89, 80, 81), (78, 83, 95, 90), (80, 79, 92, 91), (83, 82, 94, 95), (82, 81, 93, 94), (79, 78, 90, 92), (81, 80, 91, 93)])
me_cube_002.materials.append(mat_material_002)
me_cube_002.use_remesh_preserve_volume = False
me_cube_002.use_remesh_preserve_attributes = False
me_cube_002.use_mirror_vertex_groups = False
me_cube_002.update()
me_cube_001 = bpy.data.meshes.new('Cube.001')
me_cube_001.from_pydata([(6.359, 0.8258, -0.8258), (6.359, -0.8258, -0.8258), (6.359, 0.8258, 0.8258), (6.359, -0.8258, 0.8258), (6.359, 1.657, 0.0), (6.359, -1.657, 0.0), (7.197, 1.0, -1.0), (7.197, -1.0, -1.0), (7.197, 1.0, 1.0), (7.197, -1.0, 1.0), (7.197, 2.007, 8.307e-07), (7.197, -2.007, 8.307e-07), (7.926, 1.177, -1.177), (7.926, -1.177, -1.177), (7.926, 1.177, 1.177), (7.926, -1.177, 1.177), (7.926, 2.362, 1.051e-06), (7.926, -2.362, 1.051e-06), (8.898, 1.054, -1.054), (8.898, -1.054, -1.054), (8.898, 1.054, 1.054), (8.898, -1.054, 1.054), (8.898, 2.114, 1.054e-06), (8.898, -2.114, 1.054e-06), (9.49, 0.6874, -0.7615), (9.49, -0.6874, -0.7615), (9.378, 0.8357, 0.8357), (9.378, -0.8357, 0.8357), (9.49, 1.379, -0.07417), (9.49, -1.379, -0.07417), (9.771, 0.2871, 0.03064), (9.752, -0.2772, 0.01377), (9.659, 0.2772, 0.5768), (9.64, -0.2871, 0.56), (9.725, 0.5662, 0.3122), (9.686, -0.5662, 0.2784), (9.431, 0.1433, 0.1632), (9.422, -0.1384, 0.1548), (9.375, 0.1384, 0.4358), (9.366, -0.1433, 0.4274), (9.408, 0.2826, 0.3037), (9.389, -0.2826, 0.2869)], [], [(2, 3, 9, 8), (5, 1, 7, 11), (9, 11, 17, 15), (6, 10, 16, 12), (4, 2, 8, 10), (0, 4, 10, 6), (3, 5, 11, 9), (1, 0, 6, 7), (14, 15, 21, 20), (17, 13, 19, 23), (7, 6, 12, 13), (11, 7, 13, 17), (8, 9, 15, 14), (10, 8, 14, 16), (21, 23, 29, 27), (18, 22, 28, 24), (16, 14, 20, 22), (12, 16, 22, 18), (15, 17, 23, 21), (13, 12, 18, 19), (26, 27, 33, 32), (29, 25, 31, 35), (19, 18, 24, 25), (23, 19, 25, 29), (20, 21, 27, 26), (22, 20, 26, 28), (32, 33, 39, 38), (35, 31, 37, 41), (28, 26, 32, 34), (24, 28, 34, 30), (27, 29, 35, 33), (25, 24, 30, 31), (40, 38, 39, 41), (36, 40, 41, 37), (34, 32, 38, 40), (30, 34, 40, 36), (33, 35, 41, 39), (31, 30, 36, 37)])
me_cube_001.materials.append(mat_material)
me_cube_001.use_remesh_preserve_volume = False
me_cube_001.use_remesh_preserve_attributes = False
me_cube_001.use_mirror_vertex_groups = False
me_cube_001.update()
me_icosphere = bpy.data.meshes.new('Icosphere')
me_icosphere.from_pydata([(8.082, -0.596, -4.94), (8.806, -1.122, -4.387), (7.806, -1.447, -4.387), (7.188, -0.596, -4.387), (7.806, 0.2547, -4.387), (8.806, -0.07023, -4.387), (8.358, -1.447, -3.493), (7.358, -1.122, -3.493), (7.358, -0.07023, -3.493), (8.358, 0.2547, -3.493), (8.976, -0.596, -3.493), (8.082, -0.596, -2.94), (7.92, -1.096, -4.791), (8.507, -0.905, -4.791), (8.345, -1.405, -4.466), (8.933, -0.596, -4.466), (8.507, -0.2869, -4.791), (7.556, -0.596, -4.791), (7.394, -1.096, -4.466), (7.92, -0.09596, -4.791), (7.394, -0.09596, -4.466), (8.345, 0.2131, -4.466), (9.033, -0.905, -3.94), (9.033, -0.2869, -3.94), (8.082, -1.596, -3.94), (8.67, -1.405, -3.94), (7.131, -0.905, -3.94), (7.494, -1.405, -3.94), (7.494, 0.2131, -3.94), (7.131, -0.2869, -3.94), (8.67, 0.2131, -3.94), (8.082, 0.404, -3.94), (8.77, -1.096, -3.415), (7.819, -1.405, -3.415), (7.231, -0.596, -3.415), (7.819, 0.2131, -3.415), (8.77, -0.09596, -3.415), (8.244, -1.096, -3.09), (8.608, -0.596, -3.09), (7.657, -0.905, -3.09), (7.657, -0.2869, -3.09), (8.244, -0.09596, -3.09), (8.082, -8.462, -4.94), (8.806, -8.987, -4.387), (7.806, -9.312, -4.387), (7.188, -8.462, -4.387), (7.806, -7.611, -4.387), (8.806, -7.936, -4.387), (8.358, -9.312, -3.493), (7.358, -8.987, -3.493), (7.358, -7.936, -3.493), (8.358, -7.611, -3.493), (8.976, -8.462, -3.493), (8.082, -8.462, -2.94), (7.92, -8.962, -4.791), (8.507, -8.771, -4.791), (8.345, -9.271, -4.466), (8.933, -8.462, -4.466), (8.507, -8.153, -4.791), (7.556, -8.462, -4.791), (7.394, -8.962, -4.466), (7.92, -7.962, -4.791), (7.394, -7.962, -4.466), (8.345, -7.653, -4.466), (9.033, -8.771, -3.94), (9.033, -8.153, -3.94), (8.082, -9.462, -3.94), (8.67, -9.271, -3.94), (7.131, -8.771, -3.94), (7.494, -9.271, -3.94), (7.494, -7.653, -3.94), (7.131, -8.153, -3.94), (8.67, -7.653, -3.94), (8.082, -7.462, -3.94), (8.77, -8.962, -3.415), (7.819, -9.271, -3.415), (7.231, -8.462, -3.415), (7.819, -7.653, -3.415), (8.77, -7.962, -3.415), (8.244, -8.962, -3.09), (8.608, -8.462, -3.09), (7.657, -8.771, -3.09), (7.657, -8.153, -3.09), (8.244, -7.962, -3.09), (8.082, -15.88, -4.94), (8.806, -16.4, -4.387), (7.806, -16.73, -4.387), (7.188, -15.88, -4.387), (7.806, -15.03, -4.387), (8.806, -15.35, -4.387), (8.358, -16.73, -3.493), (7.358, -16.4, -3.493), (7.358, -15.35, -3.493), (8.358, -15.03, -3.493), (8.976, -15.88, -3.493), (8.082, -15.88, -2.94), (7.92, -16.38, -4.791), (8.507, -16.19, -4.791), (8.345, -16.69, -4.466), (8.933, -15.88, -4.466), (8.507, -15.57, -4.791), (7.556, -15.88, -4.791), (7.394, -16.38, -4.466), (7.92, -15.38, -4.791), (7.394, -15.38, -4.466), (8.345, -15.07, -4.466), (9.033, -16.19, -3.94), (9.033, -15.57, -3.94), (8.082, -16.88, -3.94), (8.67, -16.69, -3.94), (7.131, -16.19, -3.94), (7.494, -16.69, -3.94), (7.494, -15.07, -3.94), (7.131, -15.57, -3.94), (8.67, -15.07, -3.94), (8.082, -14.88, -3.94), (8.77, -16.38, -3.415), (7.819, -16.69, -3.415), (7.231, -15.88, -3.415), (7.819, -15.07, -3.415), (8.77, -15.38, -3.415), (8.244, -16.38, -3.09), (8.608, -15.88, -3.09), (7.657, -16.19, -3.09), (7.657, -15.57, -3.09), (8.244, -15.38, -3.09), (5.181, -4.473, -3.813), (6.509, -5.439, -2.798), (4.673, -6.035, -2.798), (3.539, -4.473, -2.798), (4.673, -2.912, -2.798), (6.509, -3.508, -2.798), (5.688, -6.035, -1.156), (3.852, -5.439, -1.156), (3.852, -3.508, -1.156), (5.688, -2.912, -1.156), (6.823, -4.473, -1.156), (5.181, -4.473, -0.1409), (4.882, -5.391, -3.538), (5.961, -5.041, -3.538), (5.663, -5.959, -2.942), (6.742, -4.473, -2.942), (5.961, -3.906, -3.538), (4.215, -4.473, -3.538), (3.917, -5.391, -2.942), (4.882, -3.555, -3.538), (3.917, -3.555, -2.942), (5.663, -2.988, -2.942), (6.927, -5.041, -1.977), (6.927, -3.906, -1.977), (5.181, -6.309, -1.977), (6.26, -5.959, -1.977), (3.435, -5.041, -1.977), (4.101, -5.959, -1.977), (4.101, -2.988, -1.977), (3.435, -3.906, -1.977), (6.26, -2.988, -1.977), (5.181, -2.638, -1.977), (6.444, -5.391, -1.012), (4.698, -5.959, -1.012), (3.619, -4.473, -1.012), (4.698, -2.988, -1.012), (6.444, -3.555, -1.012), (5.479, -5.391, -0.415), (6.146, -4.473, -0.415), (4.4, -5.041, -0.415), (4.4, -3.906, -0.415), (5.479, -3.555, -0.415), (5.181, -13.33, -3.809), (6.507, -14.29, -2.796), (4.674, -14.89, -2.796), (3.541, -13.33, -2.796), (4.674, -11.77, -2.796), (6.507, -12.36, -2.796), (5.687, -14.89, -1.157), (3.854, -14.29, -1.157), (3.854, -12.36, -1.157), (5.687, -11.77, -1.157), (6.82, -13.33, -1.157), (5.181, -13.33, -0.144), (4.883, -14.24, -3.536), (5.96, -13.89, -3.536), (5.662, -14.81, -2.94), (6.74, -13.33, -2.94), (5.96, -12.76, -3.536), (4.217, -13.33, -3.536), (3.919, -14.24, -2.94), (4.883, -12.41, -3.536), (3.919, -12.41, -2.94), (5.662, -11.84, -2.94), (6.924, -13.89, -1.977), (6.924, -12.76, -1.977), (5.181, -15.16, -1.977), (6.258, -14.81, -1.977), (3.438, -13.89, -1.977), (4.103, -14.81, -1.977), (4.103, -11.84, -1.977), (3.438, -12.76, -1.977), (6.258, -11.84, -1.977), (5.181, -11.49, -1.977), (6.442, -14.24, -1.013), (4.699, -14.81, -1.013), (3.622, -13.33, -1.013), (4.699, -11.84, -1.013), (6.442, -12.41, -1.013), (5.478, -14.24, -0.4177), (6.144, -13.33, -0.4177), (4.401, -13.89, -0.4177), (4.401, -12.76, -0.4177), (5.478, -12.41, -0.4177), (1.526e-05, -17.66, -1.0), (0.7236, -18.18, -0.4472), (-0.2764, -18.51, -0.4472), (-0.8944, -17.66, -0.4472), (-0.2764, -16.81, -0.4472), (0.7236, -17.13, -0.4472), (0.2764, -18.51, 0.4472), (-0.7236, -18.18, 0.4472), (-0.7236, -17.13, 0.4472), (0.2764, -16.81, 0.4472), (0.8944, -17.66, 0.4472), (1.526e-05, -17.66, 1.0), (-0.1624, -18.16, -0.8507), (0.4253, -17.97, -0.8507), (0.2629, -18.47, -0.5257), (0.8507, -17.66, -0.5257), (0.4253, -17.35, -0.8507), (-0.5257, -17.66, -0.8507), (-0.6882, -18.16, -0.5257), (-0.1624, -17.16, -0.8507), (-0.6882, -17.16, -0.5257), (0.2629, -16.85, -0.5257), (0.9511, -17.97, -9.608e-07), (0.9511, -17.35, -9.608e-07), (1.526e-05, -18.66, -9.537e-07), (0.5878, -18.47, -9.581e-07), (-0.951, -17.97, -9.466e-07), (-0.5878, -18.47, -9.493e-07), (-0.5878, -16.85, -9.493e-07), (-0.951, -17.35, -9.466e-07), (0.5878, -16.85, -9.581e-07), (1.526e-05, -16.66, -9.537e-07), (0.6882, -18.16, 0.5257), (-0.2629, -18.47, 0.5257), (-0.8506, -17.66, 0.5257), (-0.2629, -16.85, 0.5257), (0.6882, -17.16, 0.5257), (0.1625, -18.16, 0.8507), (0.5257, -17.66, 0.8507), (-0.4253, -17.97, 0.8507), (-0.4253, -17.35, 0.8507), (0.1625, -17.16, 0.8507), (0.0, 0.0, -1.0), (0.7236, -0.5257, -0.4472), (-0.2764, -0.8506, -0.4472), (-0.8944, 0.0, -0.4472), (-0.2764, 0.8506, -0.4472), (0.7236, 0.5257, -0.4472), (0.2764, -0.8506, 0.4472), (-0.7236, -0.5257, 0.4472), (-0.7236, 0.5257, 0.4472), (0.2764, 0.8506, 0.4472), (0.8944, 0.0, 0.4472), (0.0, 0.0, 1.0), (-0.1625, -0.5, -0.8507), (0.4253, -0.309, -0.8507), (0.2629, -0.809, -0.5257), (0.8506, 0.0, -0.5257), (0.4253, 0.309, -0.8507), (-0.5257, 0.0, -0.8507), (-0.6882, -0.5, -0.5257), (-0.1625, 0.5, -0.8507), (-0.6882, 0.5, -0.5257), (0.2629, 0.809, -0.5257), (0.9511, -0.309, 0.0), (0.9511, 0.309, 0.0), (0.0, -1.0, 0.0), (0.5878, -0.809, 0.0), (-0.9511, -0.309, 0.0), (-0.5878, -0.809, 0.0), (-0.5878, 0.809, 0.0), (-0.9511, 0.309, 0.0), (0.5878, 0.809, 0.0), (0.0, 1.0, 0.0), (0.6882, -0.5, 0.5257), (-0.2629, -0.809, 0.5257), (-0.8506, 0.0, 0.5257), (-0.2629, 0.809, 0.5257), (0.6882, 0.5, 0.5257), (0.1625, -0.5, 0.8507), (0.5257, 0.0, 0.8507), (-0.4253, -0.309, 0.8507), (-0.4253, 0.309, 0.8507), (0.1625, 0.5, 0.8507)], [], [(0, 13, 12), (1, 13, 15), (0, 12, 17), (0, 17, 19), (0, 19, 16), (1, 15, 22), (2, 14, 24), (3, 18, 26), (4, 20, 28), (5, 21, 30), (1, 22, 25), (2, 24, 27), (3, 26, 29), (4, 28, 31), (5, 30, 23), (6, 32, 37), (7, 33, 39), (8, 34, 40), (9, 35, 41), (10, 36, 38), (38, 41, 11), (38, 36, 41), (36, 9, 41), (41, 40, 11), (41, 35, 40), (35, 8, 40), (40, 39, 11), (40, 34, 39), (34, 7, 39), (39, 37, 11), (39, 33, 37), (33, 6, 37), (37, 38, 11), (37, 32, 38), (32, 10, 38), (23, 36, 10), (23, 30, 36), (30, 9, 36), (31, 35, 9), (31, 28, 35), (28, 8, 35), (29, 34, 8), (29, 26, 34), (26, 7, 34), (27, 33, 7), (27, 24, 33), (24, 6, 33), (25, 32, 6), (25, 22, 32), (22, 10, 32), (30, 31, 9), (30, 21, 31), (21, 4, 31), (28, 29, 8), (28, 20, 29), (20, 3, 29), (26, 27, 7), (26, 18, 27), (18, 2, 27), (24, 25, 6), (24, 14, 25), (14, 1, 25), (22, 23, 10), (22, 15, 23), (15, 5, 23), (16, 21, 5), (16, 19, 21), (19, 4, 21), (19, 20, 4), (19, 17, 20), (17, 3, 20), (17, 18, 3), (17, 12, 18), (12, 2, 18), (15, 16, 5), (15, 13, 16), (13, 0, 16), (12, 14, 2), (12, 13, 14), (13, 1, 14), (42, 55, 54), (43, 55, 57), (42, 54, 59), (42, 59, 61), (42, 61, 58), (43, 57, 64), (44, 56, 66), (45, 60, 68), (46, 62, 70), (47, 63, 72), (43, 64, 67), (44, 66, 69), (45, 68, 71), (46, 70, 73), (47, 72, 65), (48, 74, 79), (49, 75, 81), (50, 76, 82), (51, 77, 83), (52, 78, 80), (80, 83, 53), (80, 78, 83), (78, 51, 83), (83, 82, 53), (83, 77, 82), (77, 50, 82), (82, 81, 53), (82, 76, 81), (76, 49, 81), (81, 79, 53), (81, 75, 79), (75, 48, 79), (79, 80, 53), (79, 74, 80), (74, 52, 80), (65, 78, 52), (65, 72, 78), (72, 51, 78), (73, 77, 51), (73, 70, 77), (70, 50, 77), (71, 76, 50), (71, 68, 76), (68, 49, 76), (69, 75, 49), (69, 66, 75), (66, 48, 75), (67, 74, 48), (67, 64, 74), (64, 52, 74), (72, 73, 51), (72, 63, 73), (63, 46, 73), (70, 71, 50), (70, 62, 71), (62, 45, 71), (68, 69, 49), (68, 60, 69), (60, 44, 69), (66, 67, 48), (66, 56, 67), (56, 43, 67), (64, 65, 52), (64, 57, 65), (57, 47, 65), (58, 63, 47), (58, 61, 63), (61, 46, 63), (61, 62, 46), (61, 59, 62), (59, 45, 62), (59, 60, 45), (59, 54, 60), (54, 44, 60), (57, 58, 47), (57, 55, 58), (55, 42, 58), (54, 56, 44), (54, 55, 56), (55, 43, 56), (84, 97, 96), (85, 97, 99), (84, 96, 101), (84, 101, 103), (84, 103, 100), (85, 99, 106), (86, 98, 108), (87, 102, 110), (88, 104, 112), (89, 105, 114), (85, 106, 109), (86, 108, 111), (87, 110, 113), (88, 112, 115), (89, 114, 107), (90, 116, 121), (91, 117, 123), (92, 118, 124), (93, 119, 125), (94, 120, 122), (122, 125, 95), (122, 120, 125), (120, 93, 125), (125, 124, 95), (125, 119, 124), (119, 92, 124), (124, 123, 95), (124, 118, 123), (118, 91, 123), (123, 121, 95), (123, 117, 121), (117, 90, 121), (121, 122, 95), (121, 116, 122), (116, 94, 122), (107, 120, 94), (107, 114, 120), (114, 93, 120), (115, 119, 93), (115, 112, 119), (112, 92, 119), (113, 118, 92), (113, 110, 118), (110, 91, 118), (111, 117, 91), (111, 108, 117), (108, 90, 117), (109, 116, 90), (109, 106, 116), (106, 94, 116), (114, 115, 93), (114, 105, 115), (105, 88, 115), (112, 113, 92), (112, 104, 113), (104, 87, 113), (110, 111, 91), (110, 102, 111), (102, 86, 111), (108, 109, 90), (108, 98, 109), (98, 85, 109), (106, 107, 94), (106, 99, 107), (99, 89, 107), (100, 105, 89), (100, 103, 105), (103, 88, 105), (103, 104, 88), (103, 101, 104), (101, 87, 104), (101, 102, 87), (101, 96, 102), (96, 86, 102), (99, 100, 89), (99, 97, 100), (97, 84, 100), (96, 98, 86), (96, 97, 98), (97, 85, 98), (126, 139, 138), (127, 139, 141), (126, 138, 143), (126, 143, 145), (126, 145, 142), (127, 141, 148), (128, 140, 150), (129, 144, 152), (130, 146, 154), (131, 147, 156), (127, 148, 151), (128, 150, 153), (129, 152, 155), (130, 154, 157), (131, 156, 149), (132, 158, 163), (133, 159, 165), (134, 160, 166), (135, 161, 167), (136, 162, 164), (164, 167, 137), (164, 162, 167), (162, 135, 167), (167, 166, 137), (167, 161, 166), (161, 134, 166), (166, 165, 137), (166, 160, 165), (160, 133, 165), (165, 163, 137), (165, 159, 163), (159, 132, 163), (163, 164, 137), (163, 158, 164), (158, 136, 164), (149, 162, 136), (149, 156, 162), (156, 135, 162), (157, 161, 135), (157, 154, 161), (154, 134, 161), (155, 160, 134), (155, 152, 160), (152, 133, 160), (153, 159, 133), (153, 150, 159), (150, 132, 159), (151, 158, 132), (151, 148, 158), (148, 136, 158), (156, 157, 135), (156, 147, 157), (147, 130, 157), (154, 155, 134), (154, 146, 155), (146, 129, 155), (152, 153, 133), (152, 144, 153), (144, 128, 153), (150, 151, 132), (150, 140, 151), (140, 127, 151), (148, 149, 136), (148, 141, 149), (141, 131, 149), (142, 147, 131), (142, 145, 147), (145, 130, 147), (145, 146, 130), (145, 143, 146), (143, 129, 146), (143, 144, 129), (143, 138, 144), (138, 128, 144), (141, 142, 131), (141, 139, 142), (139, 126, 142), (138, 140, 128), (138, 139, 140), (139, 127, 140), (168, 181, 180), (169, 181, 183), (168, 180, 185), (168, 185, 187), (168, 187, 184), (169, 183, 190), (170, 182, 192), (171, 186, 194), (172, 188, 196), (173, 189, 198), (169, 190, 193), (170, 192, 195), (171, 194, 197), (172, 196, 199), (173, 198, 191), (174, 200, 205), (175, 201, 207), (176, 202, 208), (177, 203, 209), (178, 204, 206), (206, 209, 179), (206, 204, 209), (204, 177, 209), (209, 208, 179), (209, 203, 208), (203, 176, 208), (208, 207, 179), (208, 202, 207), (202, 175, 207), (207, 205, 179), (207, 201, 205), (201, 174, 205), (205, 206, 179), (205, 200, 206), (200, 178, 206), (191, 204, 178), (191, 198, 204), (198, 177, 204), (199, 203, 177), (199, 196, 203), (196, 176, 203), (197, 202, 176), (197, 194, 202), (194, 175, 202), (195, 201, 175), (195, 192, 201), (192, 174, 201), (193, 200, 174), (193, 190, 200), (190, 178, 200), (198, 199, 177), (198, 189, 199), (189, 172, 199), (196, 197, 176), (196, 188, 197), (188, 171, 197), (194, 195, 175), (194, 186, 195), (186, 170, 195), (192, 193, 174), (192, 182, 193), (182, 169, 193), (190, 191, 178), (190, 183, 191), (183, 173, 191), (184, 189, 173), (184, 187, 189), (187, 172, 189), (187, 188, 172), (187, 185, 188), (185, 171, 188), (185, 186, 171), (185, 180, 186), (180, 170, 186), (183, 184, 173), (183, 181, 184), (181, 168, 184), (180, 182, 170), (180, 181, 182), (181, 169, 182), (210, 223, 222), (211, 223, 225), (210, 222, 227), (210, 227, 229), (210, 229, 226), (211, 225, 232), (212, 224, 234), (213, 228, 236), (214, 230, 238), (215, 231, 240), (211, 232, 235), (212, 234, 237), (213, 236, 239), (214, 238, 241), (215, 240, 233), (216, 242, 247), (217, 243, 249), (218, 244, 250), (219, 245, 251), (220, 246, 248), (248, 251, 221), (248, 246, 251), (246, 219, 251), (251, 250, 221), (251, 245, 250), (245, 218, 250), (250, 249, 221), (250, 244, 249), (244, 217, 249), (249, 247, 221), (249, 243, 247), (243, 216, 247), (247, 248, 221), (247, 242, 248), (242, 220, 248), (233, 246, 220), (233, 240, 246), (240, 219, 246), (241, 245, 219), (241, 238, 245), (238, 218, 245), (239, 244, 218), (239, 236, 244), (236, 217, 244), (237, 243, 217), (237, 234, 243), (234, 216, 243), (235, 242, 216), (235, 232, 242), (232, 220, 242), (240, 241, 219), (240, 231, 241), (231, 214, 241), (238, 239, 218), (238, 230, 239), (230, 213, 239), (236, 237, 217), (236, 228, 237), (228, 212, 237), (234, 235, 216), (234, 224, 235), (224, 211, 235), (232, 233, 220), (232, 225, 233), (225, 215, 233), (226, 231, 215), (226, 229, 231), (229, 214, 231), (229, 230, 214), (229, 227, 230), (227, 213, 230), (227, 228, 213), (227, 222, 228), (222, 212, 228), (225, 226, 215), (225, 223, 226), (223, 210, 226), (222, 224, 212), (222, 223, 224), (223, 211, 224), (252, 265, 264), (253, 265, 267), (252, 264, 269), (252, 269, 271), (252, 271, 268), (253, 267, 274), (254, 266, 276), (255, 270, 278), (256, 272, 280), (257, 273, 282), (253, 274, 277), (254, 276, 279), (255, 278, 281), (256, 280, 283), (257, 282, 275), (258, 284, 289), (259, 285, 291), (260, 286, 292), (261, 287, 293), (262, 288, 290), (290, 293, 263), (290, 288, 293), (288, 261, 293), (293, 292, 263), (293, 287, 292), (287, 260, 292), (292, 291, 263), (292, 286, 291), (286, 259, 291), (291, 289, 263), (291, 285, 289), (285, 258, 289), (289, 290, 263), (289, 284, 290), (284, 262, 290), (275, 288, 262), (275, 282, 288), (282, 261, 288), (283, 287, 261), (283, 280, 287), (280, 260, 287), (281, 286, 260), (281, 278, 286), (278, 259, 286), (279, 285, 259), (279, 276, 285), (276, 258, 285), (277, 284, 258), (277, 274, 284), (274, 262, 284), (282, 283, 261), (282, 273, 283), (273, 256, 283), (280, 281, 260), (280, 272, 281), (272, 255, 281), (278, 279, 259), (278, 270, 279), (270, 254, 279), (276, 277, 258), (276, 266, 277), (266, 253, 277), (274, 275, 262), (274, 267, 275), (267, 257, 275), (268, 273, 257), (268, 271, 273), (271, 256, 273), (271, 272, 256), (271, 269, 272), (269, 255, 272), (269, 270, 255), (269, 264, 270), (264, 254, 270), (267, 268, 257), (267, 265, 268), (265, 252, 268), (264, 266, 254), (264, 265, 266), (265, 253, 266)])
me_icosphere.materials.append(mat_material_003)
me_icosphere.use_remesh_preserve_volume = False
me_icosphere.use_remesh_preserve_attributes = False
me_icosphere.use_mirror_vertex_groups = False
me_icosphere.update()
me_cube = bpy.data.meshes.new('Cube')
me_cube.from_pydata([(1.0, 1.52, -1.52), (1.0, -1.52, -1.52), (-1.0, -0.7652, -0.7652), (-1.0, 0.7652, -0.7652), (1.0, 1.52, 1.52), (1.0, -1.52, 1.52), (-1.0, -0.7652, 0.7652), (-1.0, 0.7652, 0.7652), (1.0, 3.049, 0.0), (1.0, -3.049, 0.0), (-1.0, -1.535, 0.0), (-1.0, 1.535, 0.0), (2.961, 1.746, -1.746), (2.961, -1.746, -1.746), (2.961, 1.746, 1.746), (2.961, -1.746, 1.746), (2.961, 3.504, 0.0), (2.961, -3.504, 0.0), (4.984, 1.744, -1.744), (4.984, -1.744, -1.744), (4.984, 1.744, 1.744), (4.984, -1.744, 1.744), (4.984, 3.5, 0.0), (4.984, -3.5, 0.0), (6.694, 0.8258, -0.8258), (6.694, -0.8258, -0.8258), (6.694, 0.8258, 0.8258), (6.694, -0.8258, 0.8258), (6.694, 1.657, 0.0), (6.694, -1.657, 0.0), (-1.791, -0.09959, -0.09959), (-1.791, 0.09959, -0.09959), (-1.791, -0.09959, 0.09959), (-1.791, 0.09959, 0.09959), (-1.791, -0.1998, 0.0), (-1.791, 0.1998, 0.0), (-2.821, 0.09959, -0.1544), (-2.846, 0.1998, -0.05807), (-2.871, 0.09959, 0.0383), (-2.871, -0.09959, 0.0383), (-2.846, -0.1998, -0.05807), (-2.821, -0.09959, -0.1544), (-2.405, 0.1998, 0.00331), (-2.418, -0.09959, 0.102), (-2.405, -0.1998, 0.00331), (-2.391, -0.09959, -0.09538), (-2.391, 0.09959, -0.09538), (-2.418, 0.09959, 0.102), (-3.163, 0.05368, -0.2234), (-3.211, 0.05368, -0.1273), (-3.187, 0.1077, -0.1753), (-3.211, -0.05368, -0.1273), (-3.187, -0.1077, -0.1753), (-3.163, -0.05368, -0.2234)], [], [(0, 1, 2, 3), (4, 7, 6, 5), (9, 1, 13, 17), (9, 5, 6, 10), (11, 3, 31, 35), (8, 0, 3, 11), (4, 8, 11, 7), (10, 6, 32, 34), (1, 9, 10, 2), (5, 9, 17, 15), (15, 17, 23, 21), (12, 16, 22, 18), (8, 4, 14, 16), (1, 0, 12, 13), (0, 8, 16, 12), (4, 5, 15, 14), (20, 21, 27, 26), (23, 19, 25, 29), (13, 12, 18, 19), (17, 13, 19, 23), (14, 15, 21, 20), (16, 14, 20, 22), (22, 20, 26, 28), (18, 22, 28, 24), (21, 23, 29, 27), (19, 18, 24, 25), (6, 7, 33, 32), (7, 11, 35, 33), (3, 2, 30, 31), (2, 10, 34, 30), (46, 45, 41, 36), (47, 42, 37, 38), (45, 44, 40, 41), (44, 43, 39, 40), (42, 46, 36, 37), (43, 47, 38, 39), (32, 33, 47, 43), (35, 31, 46, 42), (34, 32, 43, 44), (30, 34, 44, 45), (33, 35, 42, 47), (31, 30, 45, 46), (36, 41, 53, 48), (38, 37, 50, 49), (41, 40, 52, 53), (40, 39, 51, 52), (37, 36, 48, 50), (39, 38, 49, 51)])
me_cube.materials.append(mat_material_001)
me_cube.use_remesh_preserve_volume = False
me_cube.use_remesh_preserve_attributes = False
me_cube.use_mirror_vertex_groups = False
me_cube.update()
arm_armature = bpy.data.armatures.new('Armature')  # bones are not reproduced

# ---- objects
ob_armature = bpy.data.objects.new('Armature', arm_armature)
ob_cube_003 = bpy.data.objects.new('Cube.003', me_cube_015)
ob_cube_008 = bpy.data.objects.new('Cube.008', me_cube_011)
ob_cube_002 = bpy.data.objects.new('Cube.002', me_cube_002)
ob_cube_001 = bpy.data.objects.new('Cube.001', me_cube_001)
ob_icosphere = bpy.data.objects.new('Icosphere', me_icosphere)
ob_cube = bpy.data.objects.new('Cube', me_cube)

# ---- transforms, parenting, visibility, modifiers, constraints
ob_armature.location = (4.672, 1.855, -1.382)
ob_armature.rotation_euler = (-1.628, -0.0, -0.38)
ob_armature.show_in_front = True
ob_armature.lineart.crease_threshold = 0.0
ob_cube_003.parent = ob_armature
ob_cube_003.matrix_parent_inverse = Matrix(((0.9287, -0.371, -1.697e-09, -3.65), (-0.02103, -0.05265, -0.9984, -1.183), (0.3704, 0.9272, -0.0567, -3.529), (0.0, 0.0, 0.0, 1.0)))
ob_cube_003.location = (0.0, 0.0, 0.0)
ob_cube_003.lock_rotations_4d = False
ob_cube_003.empty_display_type = 'ARROWS'
ob_cube_003.lineart.crease_threshold = 0.0
_vg = ob_cube_003.vertex_groups.new(name='Bone.032')
_vg.add([0, 1, 2, 3, 4, 5, 6, 7, 8, 9, 10, 11], 1.0, 'REPLACE')
_vg = ob_cube_003.vertex_groups.new(name='Bone')
_vg = ob_cube_003.vertex_groups.new(name='Bone.001')
_vg = ob_cube_003.vertex_groups.new(name='Bone.002')
_vg = ob_cube_003.vertex_groups.new(name='Bone.003')
_vg = ob_cube_003.vertex_groups.new(name='Bone.004')
_vg = ob_cube_003.vertex_groups.new(name='Bone.005')
_vg = ob_cube_003.vertex_groups.new(name='Bone.006')
_vg = ob_cube_003.vertex_groups.new(name='Bone.007')
_vg = ob_cube_003.vertex_groups.new(name='Bone.008')
_vg = ob_cube_003.vertex_groups.new(name='Bone.009')
_vg = ob_cube_003.vertex_groups.new(name='Bone.010')
_vg = ob_cube_003.vertex_groups.new(name='Bone.011')
_vg = ob_cube_003.vertex_groups.new(name='Bone.012')
_vg = ob_cube_003.vertex_groups.new(name='Bone.013')
_vg = ob_cube_003.vertex_groups.new(name='Bone.014')
_vg = ob_cube_003.vertex_groups.new(name='Bone.015')
_vg = ob_cube_003.vertex_groups.new(name='Bone.016')
_vg = ob_cube_003.vertex_groups.new(name='Bone.017')
_vg = ob_cube_003.vertex_groups.new(name='Bone.018')
_vg = ob_cube_003.vertex_groups.new(name='Bone.019')
_vg = ob_cube_003.vertex_groups.new(name='Bone.020')
_vg = ob_cube_003.vertex_groups.new(name='Bone.021')
_vg = ob_cube_003.vertex_groups.new(name='Bone.022')
_vg = ob_cube_003.vertex_groups.new(name='Bone.023')
_vg = ob_cube_003.vertex_groups.new(name='Bone.024')
_vg = ob_cube_003.vertex_groups.new(name='Bone.025')
_vg = ob_cube_003.vertex_groups.new(name='Bone.026')
_vg = ob_cube_003.vertex_groups.new(name='Bone.027')
_vg = ob_cube_003.vertex_groups.new(name='Bone.028')
_vg = ob_cube_003.vertex_groups.new(name='Bone.029')
_vg = ob_cube_003.vertex_groups.new(name='Bone.030')
_vg = ob_cube_003.vertex_groups.new(name='Bone.031')
_vg = ob_cube_003.vertex_groups.new(name='Bone.033')
_m = ob_cube_003.modifiers.new('Armature', 'ARMATURE')
_m.object = ob_armature
ob_cube_008.parent = ob_armature
ob_cube_008.matrix_parent_inverse = Matrix(((0.9287, -0.371, -1.697e-09, -3.65), (-0.02103, -0.05265, -0.9984, -1.183), (0.3704, 0.9272, -0.0567, -3.529), (0.0, 0.0, 0.0, 1.0)))
ob_cube_008.location = (4.632, 1.793, -1.342)
ob_cube_008.rotation_euler = (-1.576, 5.27e-09, 2.755)
ob_cube_008.scale = (0.2007, 0.2007, 0.2007)
ob_cube_008.lineart.crease_threshold = 0.0
_vg = ob_cube_008.vertex_groups.new(name='Bone.032')
_vg = ob_cube_008.vertex_groups.new(name='Bone')
for _i, _w in zip([180, 181, 182, 183, 184, 185, 186, 187, 189, 191], [0.05632, 0.9614, 0.4774, 0.9773, 0.06462, 0.962, 0.4746, 0.9758, 0.01682, 0.01286]): _vg.add([_i], _w, 'REPLACE')
_vg = ob_cube_008.vertex_groups.new(name='Bone.001')
for _i, _w in zip([180, 182, 184, 186, 188, 189, 190, 191, 192, 193, 194, 195, 196, 197, 198, 199, 200, 201, 202, 203, 204, 205, 206, 207, 228, 229, 230, 231], [0.9437, 0.5226, 0.9354, 0.5254, 0.995, 0.9666, 0.9945, 0.9686, 1.0, 1.0, 1.0, 1.0, 0.7761, 0.8483, 0.79, 0.8168, 0.5168, 0.5714, 0.5207, 0.5707, 0.4391, 0.3019, 0.4325, 0.3249, 1.0, 1.0, 0.9997, 0.9999]): _vg.add([_i], _w, 'REPLACE')
_vg = ob_cube_008.vertex_groups.new(name='Bone.002')
for _i, _w in zip([204, 205, 206, 207, 208, 209, 210, 211, 212, 213, 214, 215, 216, 217, 218, 219, 220, 221, 222, 223, 232, 233, 234, 235], [0.5609, 0.6981, 0.5675, 0.6751, 0.8625, 0.8784, 0.8612, 0.8312, 0.9767, 0.9728, 0.9761, 0.9646, 0.9998, 0.9998, 0.9996, 0.9995, 0.9943, 0.9931, 0.9906, 0.9896, 0.9997, 0.9996, 0.9997, 0.9999]): _vg.add([_i], _w, 'REPLACE')
_vg = ob_cube_008.vertex_groups.new(name='Bone.003')
_vg.add([220, 221, 222, 223, 224, 225, 226, 227, 236, 237, 238, 239], 1.0, 'REPLACE')
_vg = ob_cube_008.vertex_groups.new(name='Bone.004')
for _i, _w in zip([120, 121, 122, 123, 124, 125, 126, 127, 129, 131], [0.1351, 0.9575, 0.8182, 0.9801, 0.09043, 0.9651, 0.9266, 0.9856, 0.0657, 0.04928]): _vg.add([_i], _w, 'REPLACE')
_vg = ob_cube_008.vertex_groups.new(name='Bone.005')
for _i, _w in zip([120, 121, 122, 124, 125, 126, 128, 129, 130, 131, 132, 133, 134, 135, 136, 137, 138, 139, 140, 141, 142, 143, 144, 145, 146, 147, 148, 149, 150, 151, 155, 168, 169, 170, 171], [0.8649, 0.03503, 0.1818, 0.9096, 0.01987, 0.07344, 0.9803, 0.9343, 0.9949, 0.9504, 1.0, 1.0, 1.0, 1.0, 0.9482, 0.9683, 0.9536, 0.983, 0.8824, 0.9439, 0.8839, 0.9508, 0.5016, 0.743, 0.5152, 0.7933, 0.1424, 0.2337, 0.1602, 0.4835, 0.04054, 1.0, 1.001, 0.9997, 0.9998]): _vg.add([_i], _w, 'REPLACE')
_vg = ob_cube_008.vertex_groups.new(name='Bone.006')
for _i, _w in zip([136, 137, 138, 140, 141, 142, 143, 144, 145, 146, 147, 148, 149, 150, 151, 152, 153, 154, 155, 156, 157, 158, 159, 160, 161, 162, 163, 172, 173, 174, 175], [0.05179, 0.01345, 0.04284, 0.1176, 0.0561, 0.1161, 0.04838, 0.4984, 0.257, 0.4848, 0.2067, 0.8576, 0.7663, 0.8398, 0.5165, 0.9821, 0.9776, 0.9829, 0.9547, 0.9997, 0.9993, 0.9999, 0.9994, 0.992, 0.9874, 0.9956, 0.9891, 0.9998, 0.9998, 0.9998, 0.9999]): _vg.add([_i], _w, 'REPLACE')
_vg = ob_cube_008.vertex_groups.new(name='Bone.007')
for _i, _w in zip([164, 165, 166, 167, 176, 177, 178, 179], [0.9999, 0.9999, 0.9999, 0.9999, 0.9947, 0.9796, 0.9909, 0.9923]): _vg.add([_i], _w, 'REPLACE')
_vg = ob_cube_008.vertex_groups.new(name='Bone.008')
for _i, _w in zip([60, 61, 62, 63, 64, 65, 66, 67, 68, 69, 70, 71], [0.7445, 0.9804, 0.9375, 0.9905, 0.1988, 0.9652, 0.8921, 0.9853, 0.0653, 0.05859, 0.001019, 0.04363]): _vg.add([_i], _w, 'REPLACE')
_vg = ob_cube_008.vertex_groups.new(name='Bone.009')
for _i, _w in zip([60, 62, 64, 65, 66, 68, 69, 70, 71, 72, 73, 74, 75, 76, 77, 78, 79, 80, 81, 82, 83, 84, 85, 86, 87, 88, 89, 90, 91, 95, 108, 109, 110, 111], [0.2555, 0.06255, 0.8012, 0.01955, 0.1079, 0.9347, 0.9414, 0.9745, 0.9532, 1.0, 1.0, 1.0, 1.0, 0.9338, 0.9582, 0.9324, 0.9526, 0.8653, 0.9411, 0.8549, 0.901, 0.4974, 0.7814, 0.5031, 0.6896, 0.1216, 0.1869, 0.1225, 0.2793, 0.002257, 0.9999, 1.0, 0.9996, 0.9995]): _vg.add([_i], _w, 'REPLACE')
_vg = ob_cube_008.vertex_groups.new(name='Bone.010')
for _i, _w in zip([76, 77, 78, 79, 80, 81, 82, 83, 84, 85, 86, 87, 88, 89, 90, 91, 92, 93, 94, 95, 96, 97, 98, 99, 100, 101, 102, 103, 112, 113, 114, 115], [0.06621, 0.03355, 0.06761, 0.04474, 0.1347, 0.05886, 0.1451, 0.09901, 0.5026, 0.2186, 0.4969, 0.3104, 0.8784, 0.8131, 0.8775, 0.7207, 0.9879, 0.989, 0.988, 0.9739, 0.9998, 0.9993, 0.9998, 0.9991, 0.9943, 0.9874, 0.9932, 0.9867, 0.9999, 0.9999, 0.9998, 0.9999]): _vg.add([_i], _w, 'REPLACE')
_vg = ob_cube_008.vertex_groups.new(name='Bone.011')
for _i, _w in zip([104, 105, 106, 107, 116, 117, 118, 119], [1.0, 0.9999, 0.9999, 0.9999, 0.998, 0.9951, 0.9911, 0.9921]): _vg.add([_i], _w, 'REPLACE')
_vg = ob_cube_008.vertex_groups.new(name='Bone.012')
for _i, _w in zip([0, 1, 2, 3, 4, 5, 6, 7, 9, 11], [0.148, 0.9531, 0.8249, 0.978, 0.1167, 0.9601, 0.9364, 0.9832, 0.05974, 0.03079]): _vg.add([_i], _w, 'REPLACE')
_vg = ob_cube_008.vertex_groups.new(name='Bone.013')
for _i, _w in zip([0, 1, 2, 4, 5, 6, 8, 9, 10, 11, 12, 13, 14, 15, 16, 17, 18, 19, 20, 21, 22, 23, 24, 25, 26, 27, 28, 29, 30, 31, 48, 49, 50, 51], [0.852, 0.04379, 0.1751, 0.8833, 0.02976, 0.06362, 0.9774, 0.9403, 0.9916, 0.9596, 1.0, 1.0, 1.0, 1.0, 0.9331, 0.9432, 0.9467, 0.9811, 0.8631, 0.9126, 0.8741, 0.9462, 0.498, 0.7052, 0.5064, 0.7612, 0.1345, 0.253, 0.1082, 0.2253, 1.0, 1.0, 0.9998, 0.9998]): _vg.add([_i], _w, 'REPLACE')
_vg = ob_cube_008.vertex_groups.new(name='Bone.014')
for _i, _w in zip([16, 17, 18, 20, 21, 22, 23, 24, 25, 26, 27, 28, 29, 30, 31, 32, 33, 34, 35, 36, 37, 38, 39, 40, 41, 42, 43, 52, 53, 54, 55], [0.06686, 0.05682, 0.05333, 0.1369, 0.08742, 0.1259, 0.05382, 0.502, 0.2948, 0.4936, 0.2388, 0.8655, 0.747, 0.8918, 0.7747, 0.9844, 0.9776, 0.9897, 0.9842, 0.9996, 0.999, 0.9999, 0.9992, 0.9907, 0.9854, 0.9965, 0.9881, 0.9998, 0.9999, 0.9999, 0.9998]): _vg.add([_i], _w, 'REPLACE')
_vg = ob_cube_008.vertex_groups.new(name='Bone.015')
for _i, _w in zip([44, 45, 46, 47, 56, 57, 58, 59], [0.9999, 0.9999, 1.0, 0.9999, 0.9953, 0.9983, 0.9924, 0.9914]): _vg.add([_i], _w, 'REPLACE')
_vg = ob_cube_008.vertex_groups.new(name='Bone.016')
for _i, _w in zip([240, 241, 242, 243, 244, 245, 246, 247, 249, 251], [0.05945, 0.9554, 0.4884, 0.9803, 0.08314, 0.9519, 0.4655, 0.9721, 0.004728, 0.009208]): _vg.add([_i], _w, 'REPLACE')
_vg = ob_cube_008.vertex_groups.new(name='Bone.017')
for _i, _w in zip([240, 241, 242, 244, 245, 246, 247, 248, 249, 250, 251, 252, 253, 254, 255, 256, 257, 258, 259, 260, 261, 262, 263, 264, 265, 266, 267, 268, 269, 270, 271, 272, 273, 274, 275, 288, 289, 290, 291], [0.9406, 0.03921, 0.5116, 0.9169, 0.04624, 0.5345, 0.005806, 0.995, 0.9726, 0.9903, 0.9704, 1.0, 1.0, 1.0, 1.0, 0.8249, 0.9584, 0.8295, 0.9698, 0.5644, 0.9387, 0.5722, 0.9165, 0.4741, 0.8012, 0.4905, 0.8275, 0.2017, 0.3828, 0.2331, 0.637, 0.05918, 0.1023, 0.06238, 0.1443, 1.0, 1.0, 0.9997, 1.0]): _vg.add([_i], _w, 'REPLACE')
_vg = ob_cube_008.vertex_groups.new(name='Bone.018')
for _i, _w in zip([256, 257, 258, 259, 260, 261, 262, 263, 264, 265, 266, 267, 268, 269, 270, 271, 272, 273, 274, 275, 276, 277, 278, 279, 280, 281, 282, 283, 292, 293, 294, 295], [0.1751, 0.03324, 0.1705, 0.01039, 0.4356, 0.06128, 0.4278, 0.08354, 0.5259, 0.1988, 0.5095, 0.1725, 0.7983, 0.6172, 0.7669, 0.363, 0.9408, 0.8977, 0.9376, 0.8557, 0.9995, 0.9996, 0.9997, 0.9998, 0.9894, 0.9907, 0.993, 0.9942, 0.999, 0.999, 0.9992, 0.9993]): _vg.add([_i], _w, 'REPLACE')
_vg = ob_cube_008.vertex_groups.new(name='Bone.019')
for _i, _w in zip([284, 285, 286, 287, 296, 297, 298, 299], [1.0, 1.0, 1.0, 1.0, 0.9963, 0.9977, 0.9968, 0.9956]): _vg.add([_i], _w, 'REPLACE')
_vg = ob_cube_008.vertex_groups.new(name='Bone.020')
for _i, _w in zip([300, 301, 302, 303, 304, 305, 306, 307, 309, 310, 311], [0.08523, 0.916, 0.4502, 0.9483, 0.1276, 0.909, 0.4107, 0.9308, 0.05394, 0.01933, 0.05744]): _vg.add([_i], _w, 'REPLACE')
_vg = ob_cube_008.vertex_groups.new(name='Bone.021')
for _i, _w in zip([300, 301, 302, 303, 304, 305, 306, 307, 308, 309, 310, 311, 312, 313, 314, 315, 316, 317, 318, 319, 320, 321, 322, 323, 324, 325, 326, 327, 328, 330, 331, 335, 348, 349, 350, 351], [0.9148, 0.08396, 0.5498, 0.05175, 0.8724, 0.09104, 0.5893, 0.06923, 0.9875, 0.9461, 0.9653, 0.9426, 1.0, 1.0, 1.0, 1.0, 0.9571, 0.9992, 0.9188, 0.8682, 0.8986, 0.9791, 0.8382, 0.7586, 0.4799, 0.05823, 0.4705, 0.2958, 0.1293, 0.145, 0.1597, 0.008345, 1.0, 1.0, 0.999, 0.9998]): _vg.add([_i], _w, 'REPLACE')
_vg = ob_cube_008.vertex_groups.new(name='Bone.022')
for _i, _w in zip([316, 318, 319, 320, 322, 323, 324, 325, 326, 327, 328, 329, 330, 331, 332, 333, 334, 335, 336, 337, 338, 339, 340, 341, 342, 343, 352, 353, 354, 355], [0.03577, 0.08121, 0.1318, 0.1014, 0.1618, 0.2414, 0.5201, 0.9418, 0.5295, 0.7042, 0.8707, 0.9846, 0.855, 0.8403, 0.9836, 0.9907, 0.9794, 0.9708, 0.9974, 0.9986, 0.9913, 1.0, 0.9337, 0.9735, 0.5238, 0.9382, 0.9998, 0.9996, 0.9998, 0.9999]): _vg.add([_i], _w, 'REPLACE')
_vg = ob_cube_008.vertex_groups.new(name='Bone.023')
for _i, _w in zip([340, 341, 342, 343, 344, 345, 346, 347, 356, 357, 358, 359], [0.06633, 0.002923, 0.4762, 0.06178, 1.0, 0.9999, 1.0, 1.0, 0.9962, 0.9988, 0.9971, 0.9953]): _vg.add([_i], _w, 'REPLACE')
_vg = ob_cube_008.vertex_groups.new(name='Bone.024')
for _i, _w in zip([360, 361, 362, 363, 364, 365, 366, 367, 369, 370, 371], [0.1291, 0.9395, 0.9348, 0.9794, 0.1881, 0.9344, 0.7397, 0.9647, 0.06278, 0.03409, 0.07578]): _vg.add([_i], _w, 'REPLACE')
_vg = ob_cube_008.vertex_groups.new(name='Bone.025')
for _i, _w in zip([360, 361, 362, 364, 365, 366, 367, 368, 369, 370, 371, 372, 373, 374, 375, 376, 377, 378, 379, 380, 381, 382, 383, 384, 385, 386, 387, 388, 390, 391, 395, 408, 409, 410, 411], [0.8709, 0.06046, 0.06523, 0.8119, 0.06559, 0.2603, 0.02065, 0.9863, 0.9372, 0.958, 0.9242, 1.0, 1.0, 1.0, 1.0, 0.7989, 0.9392, 0.792, 0.8892, 0.5422, 0.9131, 0.558, 0.7976, 0.4381, 0.07142, 0.4507, 0.5719, 0.1204, 0.143, 0.2856, 0.04394, 1.0, 1.0, 0.9989, 0.9999]): _vg.add([_i], _w, 'REPLACE')
_vg = ob_cube_008.vertex_groups.new(name='Bone.026')
for _i, _w in zip([376, 377, 378, 379, 380, 381, 382, 383, 384, 385, 386, 387, 388, 389, 390, 391, 392, 393, 394, 395, 396, 397, 398, 399, 400, 401, 402, 403, 412, 413, 414, 415], [0.2011, 0.06083, 0.208, 0.1108, 0.4578, 0.08689, 0.442, 0.2024, 0.5619, 0.9286, 0.5493, 0.4281, 0.8796, 0.9769, 0.857, 0.7144, 0.9834, 0.9884, 0.9778, 0.953, 0.9997, 0.9995, 0.9998, 0.9996, 0.9914, 0.9889, 0.9953, 0.9912, 0.9998, 0.9997, 0.9997, 0.9999]): _vg.add([_i], _w, 'REPLACE')
_vg = ob_cube_008.vertex_groups.new(name='Bone.027')
for _i, _w in zip([404, 405, 406, 407, 416, 417, 418, 419], [1.0, 1.0, 0.9999, 1.0, 0.995, 0.9804, 0.9921, 0.9932]): _vg.add([_i], _w, 'REPLACE')
_vg = ob_cube_008.vertex_groups.new(name='Bone.028')
for _i, _w in zip([421, 423, 425, 427], [0.9548, 0.9693, 0.9622, 0.982]): _vg.add([_i], _w, 'REPLACE')
_vg = ob_cube_008.vertex_groups.new(name='Bone.029')
for _i, _w in zip([420, 421, 422, 423, 424, 425, 426, 428, 429, 430, 431, 432, 433, 434, 435, 436, 437, 438, 439, 440, 441, 442, 443, 444, 445, 446, 447, 448, 449, 450, 451, 452, 453, 454, 455, 468, 469, 470, 471], [0.9826, 0.04035, 0.9821, 0.01141, 0.9896, 0.02562, 0.991, 0.9985, 0.9983, 0.9994, 0.9991, 1.0, 1.0, 1.0, 1.0, 0.8466, 0.931, 0.8559, 0.9846, 0.566, 0.9336, 0.5691, 0.9335, 0.492, 0.7937, 0.4944, 0.7938, 0.2776, 0.6163, 0.2804, 0.6169, 0.1276, 0.2276, 0.124, 0.2377, 1.0, 1.0, 1.0, 1.0]): _vg.add([_i], _w, 'REPLACE')
_vg = ob_cube_008.vertex_groups.new(name='Bone.030')
for _i, _w in zip([436, 437, 438, 440, 441, 442, 443, 444, 445, 446, 447, 448, 449, 450, 451, 452, 453, 454, 455, 456, 457, 458, 459, 460, 461, 462, 463, 472, 473, 474, 475], [0.1534, 0.06902, 0.1441, 0.434, 0.06641, 0.4309, 0.06652, 0.508, 0.2063, 0.5056, 0.2062, 0.7224, 0.3837, 0.7196, 0.3831, 0.8724, 0.7724, 0.876, 0.7623, 0.9993, 0.9998, 0.9993, 0.9998, 0.9868, 0.9936, 0.9871, 0.9939, 0.9969, 0.997, 0.9974, 0.9974]): _vg.add([_i], _w, 'REPLACE')
_vg = ob_cube_008.vertex_groups.new(name='Bone.031')
for _i, _w in zip([464, 465, 466, 467, 476, 477, 478, 479], [0.9999, 0.9999, 0.9999, 0.9999, 0.9942, 0.9936, 0.997, 0.9983]): _vg.add([_i], _w, 'REPLACE')
_vg = ob_cube_008.vertex_groups.new(name='Bone.033')
_m = ob_cube_008.modifiers.new('Armature', 'ARMATURE')
_m.object = ob_armature
ob_cube_002.parent = ob_armature
ob_cube_002.matrix_parent_inverse = Matrix(((0.9287, -0.371, -1.697e-09, -3.65), (-0.02103, -0.05265, -0.9984, -1.183), (0.3704, 0.9272, -0.0567, -3.529), (0.0, 0.0, 0.0, 1.0)))
ob_cube_002.location = (0.0, 0.0, 0.0)
ob_cube_002.lock_rotations_4d = False
ob_cube_002.empty_display_type = 'ARROWS'
ob_cube_002.lineart.crease_threshold = 0.0
_vg = ob_cube_002.vertex_groups.new(name='Bone.032')
_vg = ob_cube_002.vertex_groups.new(name='Bone')
_vg = ob_cube_002.vertex_groups.new(name='Bone.001')
_vg = ob_cube_002.vertex_groups.new(name='Bone.002')
_vg = ob_cube_002.vertex_groups.new(name='Bone.003')
_vg = ob_cube_002.vertex_groups.new(name='Bone.004')
_vg = ob_cube_002.vertex_groups.new(name='Bone.005')
_vg = ob_cube_002.vertex_groups.new(name='Bone.006')
_vg = ob_cube_002.vertex_groups.new(name='Bone.007')
_vg = ob_cube_002.vertex_groups.new(name='Bone.008')
_vg = ob_cube_002.vertex_groups.new(name='Bone.009')
_vg = ob_cube_002.vertex_groups.new(name='Bone.010')
_vg = ob_cube_002.vertex_groups.new(name='Bone.011')
_vg = ob_cube_002.vertex_groups.new(name='Bone.012')
_vg = ob_cube_002.vertex_groups.new(name='Bone.013')
_vg = ob_cube_002.vertex_groups.new(name='Bone.014')
_vg = ob_cube_002.vertex_groups.new(name='Bone.015')
_vg = ob_cube_002.vertex_groups.new(name='Bone.016')
_vg = ob_cube_002.vertex_groups.new(name='Bone.017')
_vg = ob_cube_002.vertex_groups.new(name='Bone.018')
_vg = ob_cube_002.vertex_groups.new(name='Bone.019')
_vg = ob_cube_002.vertex_groups.new(name='Bone.020')
_vg = ob_cube_002.vertex_groups.new(name='Bone.021')
_vg = ob_cube_002.vertex_groups.new(name='Bone.022')
_vg = ob_cube_002.vertex_groups.new(name='Bone.023')
_vg = ob_cube_002.vertex_groups.new(name='Bone.024')
_vg = ob_cube_002.vertex_groups.new(name='Bone.025')
_vg = ob_cube_002.vertex_groups.new(name='Bone.026')
_vg = ob_cube_002.vertex_groups.new(name='Bone.027')
_vg = ob_cube_002.vertex_groups.new(name='Bone.028')
_vg = ob_cube_002.vertex_groups.new(name='Bone.029')
_vg = ob_cube_002.vertex_groups.new(name='Bone.030')
_vg = ob_cube_002.vertex_groups.new(name='Bone.031')
_vg = ob_cube_002.vertex_groups.new(name='Bone.033')
for _i, _w in zip([0, 1, 2, 3, 4, 5, 6, 7, 8, 9, 10, 11, 12, 13, 14, 15, 16, 17, 18, 19, 20, 21, 22, 23, 24, 25, 26, 27, 28, 29, 30, 31, 32, 33, 34, 35, 36, 37, 38, 39, 40, 41, 42, 43, 44, 45, 46, 47, 48, 49, 50, 51, 52, 53, 54, 55, 56, 57, 58, 59, 60, 61, 62, 63, 64, 65, 66, 67, 68, 69, 70, 71, 72, 73, 74, 75, 76, 77, 78, 79, 80, 81, 82, 83, 84, 85, 86, 87, 88, 89, 90, 91, 92, 93, 94, 95], [1.0, 1.0, 1.0, 1.0, 1.0, 1.0, 1.0, 1.0, 1.0, 1.0, 1.0, 1.0, 1.0, 1.0, 1.0, 1.0, 1.0, 1.0, 1.0, 1.0, 1.0, 1.0, 1.0, 1.0, 0.9985, 0.9985, 0.9985, 0.9985, 0.9985, 0.9985, 0.9981, 0.9982, 0.9983, 0.9983, 0.9983, 0.9982, 0.9974, 0.9978, 0.9978, 0.9975, 0.9971, 0.9977, 0.9984, 0.9984, 0.9984, 0.9984, 0.9984, 0.9984, 0.9988, 0.9988, 0.9988, 0.9988, 0.9988, 0.9988, 0.9985, 0.9986, 0.9987, 0.9986, 0.9986, 0.9985, 0.9981, 0.9981, 0.9978, 0.9974, 0.9979, 0.9982, 0.9987, 0.9988, 0.9988, 0.9988, 0.9988, 0.9987, 1.0, 1.0, 1.0, 1.0, 1.0, 1.0, 1.0, 1.0, 1.0, 1.0, 1.0, 1.0, 1.0, 1.0, 1.0, 1.0, 1.0, 1.0, 1.0, 1.0, 1.0, 1.0, 1.0, 1.0]): _vg.add([_i], _w, 'REPLACE')
_m = ob_cube_002.modifiers.new('Armature', 'ARMATURE')
_m.object = ob_armature
ob_cube_001.parent = ob_armature
ob_cube_001.matrix_parent_inverse = Matrix(((0.9287, -0.371, -1.697e-09, -3.65), (-0.02103, -0.05265, -0.9984, -1.183), (0.3704, 0.9272, -0.0567, -3.529), (0.0, 0.0, 0.0, 1.0)))
ob_cube_001.location = (0.0, 0.0, 0.0)
ob_cube_001.lock_rotations_4d = False
ob_cube_001.empty_display_type = 'ARROWS'
ob_cube_001.lineart.crease_threshold = 0.0
_vg = ob_cube_001.vertex_groups.new(name='Bone.032')
_vg = ob_cube_001.vertex_groups.new(name='Bone')
_vg = ob_cube_001.vertex_groups.new(name='Bone.001')
_vg = ob_cube_001.vertex_groups.new(name='Bone.002')
_vg = ob_cube_001.vertex_groups.new(name='Bone.003')
_vg = ob_cube_001.vertex_groups.new(name='Bone.004')
_vg = ob_cube_001.vertex_groups.new(name='Bone.005')
_vg = ob_cube_001.vertex_groups.new(name='Bone.006')
_vg = ob_cube_001.vertex_groups.new(name='Bone.007')
_vg = ob_cube_001.vertex_groups.new(name='Bone.008')
_vg = ob_cube_001.vertex_groups.new(name='Bone.009')
_vg = ob_cube_001.vertex_groups.new(name='Bone.010')
_vg = ob_cube_001.vertex_groups.new(name='Bone.011')
_vg = ob_cube_001.vertex_groups.new(name='Bone.012')
_vg = ob_cube_001.vertex_groups.new(name='Bone.013')
_vg = ob_cube_001.vertex_groups.new(name='Bone.014')
_vg = ob_cube_001.vertex_groups.new(name='Bone.015')
_vg = ob_cube_001.vertex_groups.new(name='Bone.016')
_vg = ob_cube_001.vertex_groups.new(name='Bone.017')
_vg = ob_cube_001.vertex_groups.new(name='Bone.018')
_vg = ob_cube_001.vertex_groups.new(name='Bone.019')
_vg = ob_cube_001.vertex_groups.new(name='Bone.020')
_vg = ob_cube_001.vertex_groups.new(name='Bone.021')
_vg = ob_cube_001.vertex_groups.new(name='Bone.022')
_vg = ob_cube_001.vertex_groups.new(name='Bone.023')
_vg = ob_cube_001.vertex_groups.new(name='Bone.024')
_vg = ob_cube_001.vertex_groups.new(name='Bone.025')
_vg = ob_cube_001.vertex_groups.new(name='Bone.026')
_vg = ob_cube_001.vertex_groups.new(name='Bone.027')
_vg = ob_cube_001.vertex_groups.new(name='Bone.028')
_vg = ob_cube_001.vertex_groups.new(name='Bone.029')
_vg = ob_cube_001.vertex_groups.new(name='Bone.030')
_vg = ob_cube_001.vertex_groups.new(name='Bone.031')
_vg = ob_cube_001.vertex_groups.new(name='Bone.033')
_vg.add([0, 1, 2, 3, 4, 5, 6, 7, 8, 9, 10, 11, 12, 13, 14, 15, 16, 17, 18, 19, 20, 21, 22, 23, 24, 25, 26, 27, 28, 29, 30, 31, 32, 33, 34, 35, 36, 37, 38, 39, 40, 41], 1.0, 'REPLACE')
_m = ob_cube_001.modifiers.new('Armature', 'ARMATURE')
_m.object = ob_armature
ob_icosphere.parent = ob_armature
ob_icosphere.matrix_parent_inverse = Matrix(((0.9287, -0.371, -1.697e-09, -3.65), (-0.02103, -0.05265, -0.9984, -1.183), (0.3704, 0.9272, -0.0567, -3.529), (0.0, 0.0, 0.0, 1.0)))
ob_icosphere.location = (8.824, 0.5224, 1.069)
ob_icosphere.rotation_euler = (1.699e-10, -0.05026, -6.758e-09)
ob_icosphere.scale = (0.06007, 0.06007, 0.06007)
ob_icosphere.lineart.crease_threshold = 0.0
_vg = ob_icosphere.vertex_groups.new(name='Bone.032')
_vg = ob_icosphere.vertex_groups.new(name='Bone')
_vg = ob_icosphere.vertex_groups.new(name='Bone.001')
_vg = ob_icosphere.vertex_groups.new(name='Bone.002')
_vg = ob_icosphere.vertex_groups.new(name='Bone.003')
_vg = ob_icosphere.vertex_groups.new(name='Bone.004')
_vg = ob_icosphere.vertex_groups.new(name='Bone.005')
_vg = ob_icosphere.vertex_groups.new(name='Bone.006')
_vg = ob_icosphere.vertex_groups.new(name='Bone.007')
_vg = ob_icosphere.vertex_groups.new(name='Bone.008')
_vg = ob_icosphere.vertex_groups.new(name='Bone.009')
_vg = ob_icosphere.vertex_groups.new(name='Bone.010')
_vg = ob_icosphere.vertex_groups.new(name='Bone.011')
_vg = ob_icosphere.vertex_groups.new(name='Bone.012')
_vg = ob_icosphere.vertex_groups.new(name='Bone.013')
_vg = ob_icosphere.vertex_groups.new(name='Bone.014')
_vg = ob_icosphere.vertex_groups.new(name='Bone.015')
_vg = ob_icosphere.vertex_groups.new(name='Bone.016')
_vg = ob_icosphere.vertex_groups.new(name='Bone.017')
_vg = ob_icosphere.vertex_groups.new(name='Bone.018')
_vg = ob_icosphere.vertex_groups.new(name='Bone.019')
_vg = ob_icosphere.vertex_groups.new(name='Bone.020')
_vg = ob_icosphere.vertex_groups.new(name='Bone.021')
_vg = ob_icosphere.vertex_groups.new(name='Bone.022')
_vg = ob_icosphere.vertex_groups.new(name='Bone.023')
_vg = ob_icosphere.vertex_groups.new(name='Bone.024')
_vg = ob_icosphere.vertex_groups.new(name='Bone.025')
_vg = ob_icosphere.vertex_groups.new(name='Bone.026')
_vg = ob_icosphere.vertex_groups.new(name='Bone.027')
_vg = ob_icosphere.vertex_groups.new(name='Bone.028')
_vg = ob_icosphere.vertex_groups.new(name='Bone.029')
_vg = ob_icosphere.vertex_groups.new(name='Bone.030')
_vg = ob_icosphere.vertex_groups.new(name='Bone.031')
_vg = ob_icosphere.vertex_groups.new(name='Bone.033')
for _i, _w in zip([0, 1, 2, 3, 4, 5, 6, 7, 8, 9, 10, 11, 12, 13, 14, 15, 16, 17, 18, 19, 20, 21, 22, 23, 24, 25, 26, 27, 28, 29, 30, 31, 32, 33, 34, 35, 36, 37, 38, 39, 40, 41, 42, 43, 44, 45, 46, 47, 48, 49, 50, 51, 52, 53, 54, 55, 56, 57, 58, 59, 60, 61, 62, 63, 64, 65, 66, 67, 68, 69, 70, 71, 72, 73, 74, 75, 76, 77, 78, 79, 80, 81, 82, 83, 84, 85, 86, 87, 88, 89, 90, 91, 92, 93, 94, 95, 96, 97, 98, 99, 100, 101, 102, 103, 104, 105, 106, 107, 108, 109, 110, 111, 112, 113, 114, 115, 116, 117, 118, 119, 120, 121, 122, 123, 124, 125, 126, 127, 128, 129, 130, 131, 132, 133, 134, 135, 136, 137, 138, 139, 140, 141, 142, 143, 144, 145, 146, 147, 148, 149, 150, 151, 152, 153, 154, 155, 156, 157, 158, 159, 160, 161, 162, 163, 164, 165, 166, 167, 168, 169, 170, 171, 172, 173, 174, 175, 176, 177, 178, 179, 180, 181, 182, 183, 184, 185, 186, 187, 188, 189, 190, 191, 192, 193, 194, 195, 196, 197, 198, 199, 200, 201, 202, 203, 204, 205, 206, 207, 208, 209, 210, 211, 212, 213, 214, 215, 216, 217, 218, 219, 220, 221, 222, 223, 224, 225, 226, 227, 228, 229, 230, 231, 232, 233, 234, 235, 236, 237, 238, 239, 240, 241, 242, 243, 244, 245, 246, 247, 248, 249, 250, 251, 252, 253, 254, 255, 256, 257, 258, 259, 260, 261, 262, 263, 264, 265, 266, 267, 268, 269, 270, 271, 272, 273, 274, 275, 276, 277, 278, 279, 280, 281, 282, 283, 284, 285, 286, 287, 288, 289, 290, 291, 292, 293], [0.9941, 0.9941, 0.9941, 0.9941, 0.9942, 0.9941, 0.9941, 0.9941, 0.9942, 0.9942, 0.9942, 0.9942, 0.9941, 0.994, 0.994, 0.9941, 0.9941, 0.9941, 0.9941, 0.9941, 0.9941, 0.9942, 0.9941, 0.9942, 0.9941, 0.9941, 0.9941, 0.9941, 0.9942, 0.9942, 0.9942, 0.9942, 0.9942, 0.9941, 0.9942, 0.9942, 0.9942, 0.9942, 0.9942, 0.9942, 0.9942, 0.9942, 0.9978, 0.9979, 0.9979, 0.9979, 0.9979, 0.9979, 0.9979, 0.9979, 0.9979, 0.9979, 0.9979, 0.9979, 0.9978, 0.9978, 0.9979, 0.9979, 0.9978, 0.9979, 0.9979, 0.9979, 0.9979, 0.9979, 0.9979, 0.9979, 0.9979, 0.9979, 0.9979, 0.9979, 0.9979, 0.9979, 0.9979, 0.9979, 0.9979, 0.9979, 0.9979, 0.9979, 0.9979, 0.9979, 0.9979, 0.9979, 0.9979, 0.9979, 0.9945, 0.9946, 0.9946, 0.9946, 0.9945, 0.9945, 0.9947, 0.9946, 0.9946, 0.9946, 0.9946, 0.9947, 0.9946, 0.9946, 0.9946, 0.9946, 0.9945, 0.9946, 0.9946, 0.9945, 0.9946, 0.9945, 0.9946, 0.9946, 0.9946, 0.9946, 0.9946, 0.9946, 0.9946, 0.9946, 0.9946, 0.9946, 0.9946, 0.9947, 0.9946, 0.9946, 0.9946, 0.9947, 0.9946, 0.9947, 0.9946, 0.9946, 0.9955, 0.9956, 0.9957, 0.9957, 0.9957, 0.9957, 0.9958, 0.9958, 0.9958, 0.9958, 0.9958, 0.9959, 0.9955, 0.9954, 0.9956, 0.9956, 0.9956, 0.9956, 0.9957, 0.9957, 0.9957, 0.9957, 0.9957, 0.9958, 0.9957, 0.9957, 0.9958, 0.9957, 0.9958, 0.9958, 0.9958, 0.9958, 0.9958, 0.9958, 0.9958, 0.9959, 0.9958, 0.9958, 0.9959, 0.9958, 0.9959, 0.9959, 0.9958, 0.996, 0.996, 0.996, 0.9959, 0.9959, 0.9961, 0.9961, 0.996, 0.996, 0.996, 0.9961, 0.9959, 0.9959, 0.996, 0.9959, 0.9957, 0.9959, 0.996, 0.9958, 0.9959, 0.9959, 0.996, 0.996, 0.996, 0.996, 0.996, 0.996, 0.996, 0.996, 0.996, 0.996, 0.9961, 0.9961, 0.9961, 0.996, 0.996, 0.9961, 0.9961, 0.9961, 0.9961, 0.9961, 0.9787, 0.9788, 0.9789, 0.9789, 0.9787, 0.9786, 0.979, 0.979, 0.9789, 0.9789, 0.9789, 0.979, 0.9788, 0.9787, 0.9788, 0.9786, 0.9786, 0.9788, 0.9789, 0.9787, 0.9788, 0.9787, 0.9788, 0.9788, 0.9789, 0.9789, 0.9789, 0.9789, 0.9788, 0.9789, 0.9788, 0.9788, 0.9789, 0.979, 0.9789, 0.9789, 0.9789, 0.979, 0.9789, 0.979, 0.979, 0.9789, 0.9842, 0.9842, 0.9842, 0.9843, 0.9844, 0.9843, 0.9843, 0.9844, 0.9844, 0.9844, 0.9844, 0.9844, 0.9842, 0.9842, 0.9842, 0.9843, 0.9843, 0.9843, 0.9843, 0.9843, 0.9844, 0.9844, 0.9843, 0.9844, 0.9843, 0.9843, 0.9844, 0.9843, 0.9844, 0.9844, 0.9844, 0.9844, 0.9844, 0.9844, 0.9844, 0.9844, 0.9844, 0.9844, 0.9844, 0.9844, 0.9844, 0.9844]): _vg.add([_i], _w, 'REPLACE')
_m = ob_icosphere.modifiers.new('Armature', 'ARMATURE')
_m.object = ob_armature
ob_cube.parent = ob_armature
ob_cube.matrix_parent_inverse = Matrix(((0.9287, -0.371, -1.697e-09, -3.65), (-0.02103, -0.05265, -0.9984, -1.183), (0.3704, 0.9272, -0.0567, -3.529), (0.0, 0.0, 0.0, 1.0)))
ob_cube.location = (0.0, 0.0, 0.0)
ob_cube.lock_rotations_4d = False
ob_cube.empty_display_type = 'ARROWS'
ob_cube.lineart.crease_threshold = 0.0
_vg = ob_cube.vertex_groups.new(name='Bone.032')
_vg.add([0, 1, 2, 3, 4, 5, 6, 7, 8, 9, 10, 11, 12, 13, 14, 15, 16, 17, 18, 19, 20, 21, 22, 23, 24, 25, 26, 27, 28, 29, 30, 31, 32, 33, 34, 35, 36, 37, 38, 39, 40, 41, 42, 43, 44, 45, 46, 47, 48, 49, 50, 51, 52, 53], 1.0, 'REPLACE')
_vg = ob_cube.vertex_groups.new(name='Bone')
for _i, _w in zip([8, 12, 14, 16, 18, 20, 22, 24, 25, 26, 28], [0.0213, 0.1382, 0.01759, 0.1693, 0.9581, 0.08376, 0.6484, 0.1264, 0.01311, 0.01294, 0.1397]): _vg.add([_i], _w, 'REPLACE')
_vg = ob_cube.vertex_groups.new(name='Bone.001')
_vg = ob_cube.vertex_groups.new(name='Bone.002')
_vg = ob_cube.vertex_groups.new(name='Bone.003')
_vg = ob_cube.vertex_groups.new(name='Bone.004')
for _i, _w in zip([8, 12, 14, 16, 22], [0.09702, 0.658, 0.05246, 0.4677, 0.09522]): _vg.add([_i], _w, 'REPLACE')
_vg = ob_cube.vertex_groups.new(name='Bone.005')
_vg = ob_cube.vertex_groups.new(name='Bone.006')
_vg = ob_cube.vertex_groups.new(name='Bone.007')
_vg = ob_cube.vertex_groups.new(name='Bone.008')
_vg = ob_cube.vertex_groups.new(name='Bone.009')
_vg = ob_cube.vertex_groups.new(name='Bone.010')
_vg = ob_cube.vertex_groups.new(name='Bone.011')
_vg = ob_cube.vertex_groups.new(name='Bone.012')
for _i, _w in zip([0, 3, 4, 7, 8, 11, 12, 14, 16, 22, 31, 35], [0.9893, 0.09682, 0.07837, 0.003834, 0.6101, 0.09253, 0.1385, 0.02021, 0.1401, 0.007795, 0.003867, 0.003717]): _vg.add([_i], _w, 'REPLACE')
_vg = ob_cube.vertex_groups.new(name='Bone.013')
_vg = ob_cube.vertex_groups.new(name='Bone.014')
_vg = ob_cube.vertex_groups.new(name='Bone.015')
_vg = ob_cube.vertex_groups.new(name='Bone.016')
for _i, _w in zip([1, 2, 9, 10, 13, 17], [0.9905, 0.08925, 0.1314, 0.07181, 0.05499, 0.00129]): _vg.add([_i], _w, 'REPLACE')
_vg = ob_cube.vertex_groups.new(name='Bone.017')
_vg = ob_cube.vertex_groups.new(name='Bone.018')
_vg = ob_cube.vertex_groups.new(name='Bone.019')
_vg = ob_cube.vertex_groups.new(name='Bone.020')
_vg = ob_cube.vertex_groups.new(name='Bone.021')
for _i, _w in zip([5, 9, 10, 15, 17], [0.07972, 0.5301, 0.05861, 0.0009622, 0.0823]): _vg.add([_i], _w, 'REPLACE')
_vg = ob_cube.vertex_groups.new(name='Bone.022')
_vg = ob_cube.vertex_groups.new(name='Bone.023')
_vg = ob_cube.vertex_groups.new(name='Bone.024')
for _i, _w in zip([12, 13, 17], [0.02847, 0.8378, 0.08482]): _vg.add([_i], _w, 'REPLACE')
_vg = ob_cube.vertex_groups.new(name='Bone.025')
for _i, _w in zip([5, 9, 15, 17, 21, 23, 27, 29], [0.002286, 0.1073, 0.09182, 0.6425, 0.09509, 0.654, 0.0007569, 0.08248]): _vg.add([_i], _w, 'REPLACE')
_vg = ob_cube.vertex_groups.new(name='Bone.026')
_vg = ob_cube.vertex_groups.new(name='Bone.027')
_vg = ob_cube.vertex_groups.new(name='Bone.028')
for _i, _w in zip([13, 17, 19, 23, 24, 25, 29], [0.05924, 0.00457, 0.9981, 0.1321, 0.02212, 0.1675, 0.08563]): _vg.add([_i], _w, 'REPLACE')
_vg = ob_cube.vertex_groups.new(name='Bone.029')
_vg = ob_cube.vertex_groups.new(name='Bone.030')
_vg = ob_cube.vertex_groups.new(name='Bone.031')
_vg = ob_cube.vertex_groups.new(name='Bone.033')
for _i, _w in zip([14, 15, 20, 21, 22, 23, 24, 25, 26, 27, 28, 29], [0.0109, 0.01483, 0.1385, 0.145, 0.04039, 0.03481, 0.7266, 0.65, 0.7402, 0.766, 0.4388, 0.4444]): _vg.add([_i], _w, 'REPLACE')
_m = ob_cube.modifiers.new('Armature', 'ARMATURE')
_m.object = ob_armature

# ---- collection membership
col_collection_1.objects.link(ob_armature)
col_collection_1.objects.link(ob_cube_003)
col_collection_1.objects.link(ob_cube_008)
col_collection_1.objects.link(ob_cube_002)
col_collection_1.objects.link(ob_cube_001)
col_collection_1.objects.link(ob_icosphere)
col_collection_1.objects.link(ob_cube)

# ---- scene / render settings (as saved in the file)
scene.frame_start = 1; scene.frame_end = 250; scene.frame_set(11)
scene.render.engine = 'BLENDER_EEVEE_NEXT'
scene.render.resolution_percentage = 50
scene.render.dither_intensity = 0.0
scene.cycles.use_denoising = False
scene.cycles.samples = 10
scene.cycles.sampling_pattern = 'TABULATED_SOBOL'
scene.cycles.light_sampling_threshold = 0.0
scene.cycles.use_adaptive_sampling = False
scene.cycles.use_light_tree = False
scene.cycles.blur_glossy = 0.0
scene.cycles.pixel_filter_type = 'GAUSSIAN'
scene.cycles.sample_clamp_indirect = 0.0
scene.view_settings.view_transform = 'Standard'
bpy.context.view_layer.update()

# ---- added for rendering (the .blend has no active camera and no usable light): camera, sun
cam_auto = bpy.data.cameras.new('AutoCamera')
cam_auto.lens = 50.0
cam_auto.sensor_width = 36.0
cam_auto.clip_end = 1000.0
ob_auto_camera = bpy.data.objects.new('AutoCamera', cam_auto)
scene.collection.objects.link(ob_auto_camera)
ob_auto_camera.location = (32.5185, -35.7467, 22.9532)
ob_auto_camera.rotation_euler = (1.09748, -7.21219e-08, 0.694738)
scene.camera = ob_auto_camera
light_auto_sun = bpy.data.lights.new('AutoSun', 'SUN')
light_auto_sun.energy = 3.0
light_auto_sun.angle = 0.0523599
ob_auto_sun = bpy.data.objects.new('AutoSun', light_auto_sun)
scene.collection.objects.link(ob_auto_sun)
ob_auto_sun.rotation_euler = (0.872665, 0.174533, 0.523599)
bpy.context.view_layer.update()
